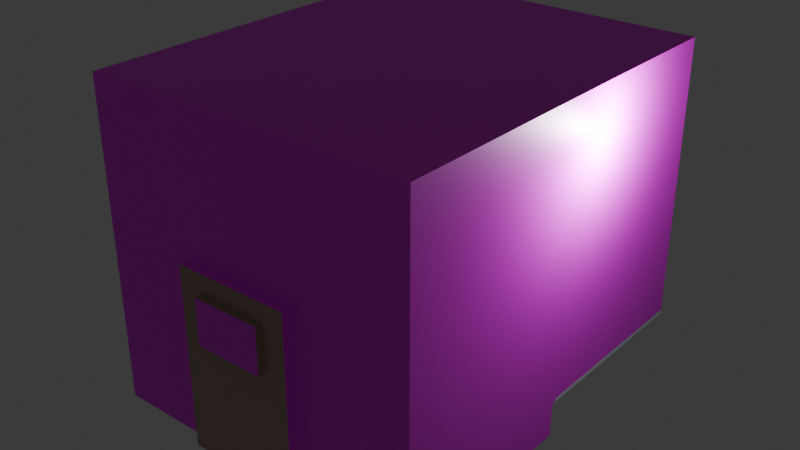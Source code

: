 # Source: bed.blend  (saved by Blender 4.0.36; exported with 4.5.12 LTS)
import bpy
from mathutils import Matrix  # noqa: F401  (used for matrix-valued properties, if any)

bpy.ops.wm.read_factory_settings(use_empty=True)
scene = bpy.context.scene
scene.name = 'Scene'

# ---- collections
col_collection = bpy.data.collections.new('Collection'); scene.collection.children.link(col_collection)

# ---- images (referenced by path relative to the original .blend; pixels are not part of the script)
import os
ASSET_DIR = os.environ.get("B2B_ASSET_DIR", "")  # directory of the original .blend (textures are referenced by path, not embedded)
HERE = os.path.dirname(os.path.abspath(__file__))  # packed textures are extracted next to this script under _unpacked/

def load_image(name, relpath, width, height, colorspace="sRGB"):
    """Load a texture the original file referenced (path relative to the .blend, or extracted next to this script)."""
    p = next((c for c in (os.path.join(HERE, relpath), os.path.join(ASSET_DIR, relpath)) if relpath and os.path.exists(c)), "")
    if p:
        img = bpy.data.images.load(p, check_existing=True)
        img.name = name
    else:  # same state as the original file: an image datablock whose file is absent (Cycles renders it pink)
        img = bpy.data.images.new(name, width, height)
        img.source = "FILE"
        img.filepath = "//" + (relpath or name)
    img.colorspace_settings.name = colorspace
    return img
img_tile_jpg = load_image('tile.jpg', 'tile.jpg', 1024, 1024, 'sRGB')
img_bed2inf_png = load_image('bed2inf.png', 'bed2inf.png', 1024, 1024, 'sRGB')
img_msu_jpg = load_image('msu.jpg', 'msu.jpg', 1024, 1024, 'sRGB')
img_wall_jpg = load_image('wall.jpg', 'wall.jpg', 1024, 1024, 'sRGB')

# ---- materials (node trees are filled in below, after node groups)
mat_material_002 = bpy.data.materials.new('Material.002')
mat_material_002.use_transparent_shadow = False
mat_material_003 = bpy.data.materials.new('Material.003')
mat_material_003.use_transparent_shadow = False
mat_material_004 = bpy.data.materials.new('Material.004')
mat_material_004.use_transparent_shadow = False
mat_material_005 = bpy.data.materials.new('Material.005')
mat_material_005.use_transparent_shadow = False
mat_material_006 = bpy.data.materials.new('Material.006')
mat_material_006.use_transparent_shadow = False
mat_material_007 = bpy.data.materials.new('Material.007')
mat_material_007.use_transparent_shadow = False
mat_material_008 = bpy.data.materials.new('Material.008')
mat_material_008.use_transparent_shadow = False
mat_material_009 = bpy.data.materials.new('Material.009')
mat_material_009.use_transparent_shadow = False
mat_material_010 = bpy.data.materials.new('Material.010')
mat_material_010.use_transparent_shadow = False
mat_material_011 = bpy.data.materials.new('Material.011')
mat_material_011.use_transparent_shadow = False
mat_material_012 = bpy.data.materials.new('Material.012')
mat_material_012.use_transparent_shadow = False
mat_material_013 = bpy.data.materials.new('Material.013')
mat_material_013.use_transparent_shadow = False
mat_material_014 = bpy.data.materials.new('Material.014')
mat_material_014.use_transparent_shadow = False
mat_material_015 = bpy.data.materials.new('Material.015')
mat_material_015.use_transparent_shadow = False
mat_material_001 = bpy.data.materials.new('Material.001')
mat_material_001.use_transparent_shadow = False

# ---- node groups
ng_auto_smooth = bpy.data.node_groups.new('Auto Smooth', 'GeometryNodeTree')
_s = ng_auto_smooth.interface.new_socket(name='Geometry', in_out='OUTPUT', socket_type='NodeSocketGeometry')
_s = ng_auto_smooth.interface.new_socket(name='Geometry', in_out='INPUT', socket_type='NodeSocketGeometry')
_s = ng_auto_smooth.interface.new_socket(name='Angle', in_out='INPUT', socket_type='NodeSocketFloat')
_s.subtype = 'ANGLE'
_s.min_value = 0.0
_s.max_value = 3.142
ng_auto_smooth.is_modifier = True
_N = ng_auto_smooth.nodes; _L = ng_auto_smooth.links
n0 = _N.new('NodeGroupOutput'); n0.name = 'Group Output'; n0.location = (480, -100)
n1 = _N.new('NodeGroupInput'); n1.name = 'Group Input'; n1.location = (-420, -300)
n2 = _N.new('NodeGroupInput'); n2.name = 'Group Input.001'; n2.location = (-60, -100)
n3 = _N.new('GeometryNodeSetShadeSmooth'); n3.name = 'Set Shade Smooth'; n3.location = (120, -100)
n3.domain = 'EDGE'
n4 = _N.new('GeometryNodeSetShadeSmooth'); n4.name = 'Set Shade Smooth.001'; n4.location = (300, -100)
n5 = _N.new('GeometryNodeInputMeshEdgeAngle'); n5.name = 'Edge Angle'; n5.location = (-420, -220)
n6 = _N.new('GeometryNodeInputEdgeSmooth'); n6.name = 'Is Edge Smooth'; n6.location = (-60, -160)
n7 = _N.new('GeometryNodeInputShadeSmooth'); n7.name = 'Is Face Smooth'; n7.location = (-240, -340)
n8 = _N.new('FunctionNodeBooleanMath'); n8.name = 'Boolean Math'; n8.location = (-60, -220)
n9 = _N.new('FunctionNodeCompare'); n9.name = 'Compare'; n9.location = (-240, -180)
n9.operation = 'LESS_EQUAL'
_L.new(n5.outputs[0], n9.inputs[0])
_L.new(n4.outputs[0], n0.inputs[0])
_L.new(n1.outputs[1], n9.inputs[1])
_L.new(n9.outputs[0], n8.inputs[0])
_L.new(n7.outputs[0], n8.inputs[1])
_L.new(n2.outputs[0], n3.inputs[0])
_L.new(n6.outputs[0], n3.inputs[1])
_L.new(n3.outputs[0], n4.inputs[0])
_L.new(n8.outputs[0], n3.inputs[2])
n0.is_active_output = True

# ---- material node trees
mat_material_002.use_nodes = True; mat_material_002.node_tree.nodes.clear()
_N = mat_material_002.node_tree.nodes; _L = mat_material_002.node_tree.links
n0 = _N.new('ShaderNodeBsdfPrincipled'); n0.name = 'Principled BSDF'; n0.location = (10, 300)
n0.inputs[0].default_value = (0.6855, 0.7264, 0.8002, 1.0)
n0.inputs[3].default_value = 1.45
n1 = _N.new('ShaderNodeOutputMaterial'); n1.name = 'Material Output'; n1.location = (300, 300)
_L.new(n0.outputs[0], n1.inputs[0])
n1.is_active_output = True
mat_material_003.use_nodes = True; mat_material_003.node_tree.nodes.clear()
_N = mat_material_003.node_tree.nodes; _L = mat_material_003.node_tree.links
n0 = _N.new('ShaderNodeBsdfPrincipled'); n0.name = 'Principled BSDF'; n0.location = (10, 300)
n0.inputs[0].default_value = (0.2762, 0.8001, 0.4242, 1.0)
n0.inputs[3].default_value = 1.45
n1 = _N.new('ShaderNodeOutputMaterial'); n1.name = 'Material Output'; n1.location = (300, 300)
_L.new(n0.outputs[0], n1.inputs[0])
n1.is_active_output = True
mat_material_004.use_nodes = True; mat_material_004.node_tree.nodes.clear()
_N = mat_material_004.node_tree.nodes; _L = mat_material_004.node_tree.links
n0 = _N.new('ShaderNodeBsdfPrincipled'); n0.name = 'Principled BSDF'; n0.location = (10, 300)
n0.inputs[0].default_value = (1.0, 1.0, 1.0, 1.0)
n0.inputs[3].default_value = 1.45
n1 = _N.new('ShaderNodeOutputMaterial'); n1.name = 'Material Output'; n1.location = (300, 300)
_L.new(n0.outputs[0], n1.inputs[0])
n1.is_active_output = True
mat_material_005.use_nodes = True; mat_material_005.node_tree.nodes.clear()
_N = mat_material_005.node_tree.nodes; _L = mat_material_005.node_tree.links
n0 = _N.new('ShaderNodeBsdfPrincipled'); n0.name = 'Principled BSDF'; n0.location = (10, 300)
n0.inputs[3].default_value = 1.45
n1 = _N.new('ShaderNodeOutputMaterial'); n1.name = 'Material Output'; n1.location = (300, 300)
n2 = _N.new('ShaderNodeTexImage'); n2.name = 'Image Texture'; n2.location = (-190, 280)
n2.image = img_tile_jpg
_L.new(n0.outputs[0], n1.inputs[0])
_L.new(n2.outputs[0], n0.inputs[0])
n1.is_active_output = True
mat_material_006.use_nodes = True; mat_material_006.node_tree.nodes.clear()
_N = mat_material_006.node_tree.nodes; _L = mat_material_006.node_tree.links
n0 = _N.new('ShaderNodeBsdfPrincipled'); n0.name = 'Principled BSDF'; n0.location = (10, 300)
n0.inputs[0].default_value = (0.4944, 0.3576, 0.272, 1.0)
n0.inputs[3].default_value = 1.45
n1 = _N.new('ShaderNodeOutputMaterial'); n1.name = 'Material Output'; n1.location = (300, 300)
_L.new(n0.outputs[0], n1.inputs[0])
n1.is_active_output = True
mat_material_007.use_nodes = True; mat_material_007.node_tree.nodes.clear()
_N = mat_material_007.node_tree.nodes; _L = mat_material_007.node_tree.links
n0 = _N.new('ShaderNodeBsdfPrincipled'); n0.name = 'Principled BSDF'; n0.location = (10, 300)
n0.inputs[3].default_value = 1.45
n1 = _N.new('ShaderNodeOutputMaterial'); n1.name = 'Material Output'; n1.location = (300, 300)
n2 = _N.new('ShaderNodeTexImage'); n2.name = 'Image Texture'; n2.location = (-280, 280)
n2.image = img_bed2inf_png
_L.new(n0.outputs[0], n1.inputs[0])
_L.new(n2.outputs[0], n0.inputs[0])
n1.is_active_output = True
mat_material_008.use_nodes = True; mat_material_008.node_tree.nodes.clear()
_N = mat_material_008.node_tree.nodes; _L = mat_material_008.node_tree.links
n0 = _N.new('ShaderNodeBsdfPrincipled'); n0.name = 'Principled BSDF'; n0.location = (10, 300)
n0.inputs[0].default_value = (0.07145, 0.583, 0.8003, 1.0)
n0.inputs[3].default_value = 1.45
n1 = _N.new('ShaderNodeOutputMaterial'); n1.name = 'Material Output'; n1.location = (300, 300)
_L.new(n0.outputs[0], n1.inputs[0])
n1.is_active_output = True
mat_material_009.use_nodes = True; mat_material_009.node_tree.nodes.clear()
_N = mat_material_009.node_tree.nodes; _L = mat_material_009.node_tree.links
n0 = _N.new('ShaderNodeBsdfPrincipled'); n0.name = 'Principled BSDF'; n0.location = (10, 300)
n0.inputs[0].default_value = (0.02402, 0.08331, 0.1422, 1.0)
n0.inputs[3].default_value = 1.45
n1 = _N.new('ShaderNodeOutputMaterial'); n1.name = 'Material Output'; n1.location = (300, 300)
_L.new(n0.outputs[0], n1.inputs[0])
n1.is_active_output = True
mat_material_010.use_nodes = True; mat_material_010.node_tree.nodes.clear()
_N = mat_material_010.node_tree.nodes; _L = mat_material_010.node_tree.links
n0 = _N.new('ShaderNodeBsdfPrincipled'); n0.name = 'Principled BSDF'; n0.location = (10, 300)
n0.inputs[0].default_value = (0.1588, 0.06727, 0.0, 1.0)
n0.inputs[3].default_value = 1.45
n1 = _N.new('ShaderNodeOutputMaterial'); n1.name = 'Material Output'; n1.location = (300, 300)
_L.new(n0.outputs[0], n1.inputs[0])
n1.is_active_output = True
mat_material_011.use_nodes = True; mat_material_011.node_tree.nodes.clear()
_N = mat_material_011.node_tree.nodes; _L = mat_material_011.node_tree.links
n0 = _N.new('ShaderNodeBsdfPrincipled'); n0.name = 'Principled BSDF'; n0.location = (10, 300)
n0.inputs[0].default_value = (0.188, 0.8003, 0.1312, 1.0)
n0.inputs[3].default_value = 1.45
n1 = _N.new('ShaderNodeOutputMaterial'); n1.name = 'Material Output'; n1.location = (300, 300)
_L.new(n0.outputs[0], n1.inputs[0])
n1.is_active_output = True
mat_material_012.use_nodes = True; mat_material_012.node_tree.nodes.clear()
_N = mat_material_012.node_tree.nodes; _L = mat_material_012.node_tree.links
n0 = _N.new('ShaderNodeBsdfPrincipled'); n0.name = 'Principled BSDF'; n0.location = (10, 300)
n0.inputs[0].default_value = (1.0, 1.0, 1.0, 1.0)
n0.inputs[3].default_value = 1.45
n1 = _N.new('ShaderNodeOutputMaterial'); n1.name = 'Material Output'; n1.location = (300, 300)
_L.new(n0.outputs[0], n1.inputs[0])
n1.is_active_output = True
mat_material_013.use_nodes = True; mat_material_013.node_tree.nodes.clear()
_N = mat_material_013.node_tree.nodes; _L = mat_material_013.node_tree.links
n0 = _N.new('ShaderNodeBsdfPrincipled'); n0.name = 'Principled BSDF'; n0.location = (10, 300)
n0.inputs[0].default_value = (0.063, 0.063, 0.063, 1.0)
n0.inputs[3].default_value = 1.45
n1 = _N.new('ShaderNodeOutputMaterial'); n1.name = 'Material Output'; n1.location = (300, 300)
_L.new(n0.outputs[0], n1.inputs[0])
n1.is_active_output = True
mat_material_014.use_nodes = True; mat_material_014.node_tree.nodes.clear()
_N = mat_material_014.node_tree.nodes; _L = mat_material_014.node_tree.links
n0 = _N.new('ShaderNodeBsdfPrincipled'); n0.name = 'Principled BSDF'; n0.location = (10, 300)
n0.inputs[0].default_value = (0.2585, 0.2585, 0.2585, 1.0)
n0.inputs[3].default_value = 1.45
n1 = _N.new('ShaderNodeOutputMaterial'); n1.name = 'Material Output'; n1.location = (300, 300)
_L.new(n0.outputs[0], n1.inputs[0])
n1.is_active_output = True
mat_material_015.use_nodes = True; mat_material_015.node_tree.nodes.clear()
_N = mat_material_015.node_tree.nodes; _L = mat_material_015.node_tree.links
n0 = _N.new('ShaderNodeBsdfPrincipled'); n0.name = 'Principled BSDF'; n0.location = (10, 300)
n0.inputs[3].default_value = 1.45
n1 = _N.new('ShaderNodeOutputMaterial'); n1.name = 'Material Output'; n1.location = (300, 300)
n2 = _N.new('ShaderNodeTexImage'); n2.name = 'Image Texture'; n2.location = (-280, 280)
n2.image = img_msu_jpg
_L.new(n0.outputs[0], n1.inputs[0])
_L.new(n2.outputs[0], n0.inputs[0])
n1.is_active_output = True
mat_material_001.use_nodes = True; mat_material_001.node_tree.nodes.clear()
_N = mat_material_001.node_tree.nodes; _L = mat_material_001.node_tree.links
n0 = _N.new('ShaderNodeBsdfPrincipled'); n0.name = 'Principled BSDF'; n0.location = (10, 300)
n0.inputs[3].default_value = 1.45
n1 = _N.new('ShaderNodeOutputMaterial'); n1.name = 'Material Output'; n1.location = (300, 300)
n2 = _N.new('ShaderNodeTexImage'); n2.name = 'Image Texture'; n2.location = (-280, 280)
n2.image = img_wall_jpg
_L.new(n0.outputs[0], n1.inputs[0])
_L.new(n2.outputs[0], n0.inputs[0])
n1.is_active_output = True

# ---- world
world_world = bpy.data.worlds.new('World'); scene.world = world_world
world_world.use_nodes = True; world_world.node_tree.nodes.clear()
_N = world_world.node_tree.nodes; _L = world_world.node_tree.links
n0 = _N.new('ShaderNodeOutputWorld'); n0.name = 'World Output'; n0.location = (300, 300)
n1 = _N.new('ShaderNodeBackground'); n1.name = 'Background'; n1.location = (10, 300)
n1.inputs[0].default_value = (0.05088, 0.05088, 0.05088, 1.0)
_L.new(n1.outputs[0], n0.inputs[0])
n0.is_active_output = True
world_world.color = (0.05088, 0.05088, 0.05088)
world_world.use_sun_shadow = False
world_world.sun_shadow_jitter_overblur = 0.0

# ---- lights
light_light = bpy.data.lights.new('Light', 'POINT')
light_light.transmission_factor = 0.0
light_light.use_soft_falloff = False
light_light.energy = 1000.0
light_light.shadow_soft_size = 0.1
light_light.shadow_maximum_resolution = 0.006
light_light.use_absolute_resolution = True

# ---- meshes
me_plane_001 = bpy.data.meshes.new('Plane.001')
me_plane_001.from_pydata([(-3.139, 3.619, -3.663), (-3.139, 3.619, 3.337), (-3.139, -3.619, -3.663), (2.943, 3.619, 3.337), (2.943, -3.619, -3.663), (0.8467, 3.619, -3.663), (0.8467, 3.619, 3.337), (0.8467, -3.619, -3.663), (-3.139, -3.619, 3.337), (0.8467, -3.619, 3.337), (2.943, -3.619, 3.337), (-3.139, 3.619, 0.3267), (2.943, 3.619, 0.3267), (0.8467, 3.619, 0.3267), (2.943, -3.619, 0.3267), (0.8467, -3.619, 0.3267), (-3.139, -3.619, 0.3267), (-1.272, 3.619, -3.663), (-1.272, 3.619, 3.337), (-1.272, -3.619, -3.663), (-1.272, -3.619, 3.337), (-1.272, -3.619, 0.3267), (0.03774, 3.619, 0.3267), (-3.139, -9.537e-07, -3.663), (2.943, -9.537e-07, -3.663), (0.8467, -9.537e-07, -3.663), (-3.139, -9.537e-07, 3.337), (2.943, -9.537e-07, 3.337), (2.943, -9.537e-07, 0.3267), (-3.139, -0.2962, 0.6563), (-1.272, -9.537e-07, -3.663), (2.943, 0.3, -2.839), (2.943, -9.537e-07, -3.139), (2.943, -9.537e-07, -2.539), (2.943, 0.1946, -2.84), (2.943, 0.09034, -2.855), (2.943, 0.01583, -2.929), (2.943, 0.0007268, -3.033), (0.8467, 3.619, -3.139), (0.8467, 3.619, -2.539), (0.8474, 3.619, -3.033), (0.8625, 3.619, -2.929), (0.937, 3.619, -2.855), (1.041, 3.619, -2.84), (0.8467, -9.537e-07, -3.139), (0.8474, 0.0007268, -3.033), (0.8625, 0.01583, -2.929), (0.937, 0.09034, -2.855), (-3.139, 2.576, -3.663), (0.8467, 2.576, -3.663), (-3.139, 2.576, 3.337), (-1.272, 2.576, -3.663), (-3.139, 2.576, 0.3267), (0.937, 2.602, -2.855), (0.8625, 2.581, -2.929), (0.8474, 2.577, -3.033), (0.8467, 2.576, -3.139), (1.147, 3.619, -2.839), (2.943, 2.663, -2.839), (2.943, 3.619, -2.839), (2.943, 0.3, -2.924), (2.943, 0.1946, -2.925), (2.943, 0.09034, -2.94), (0.937, 3.619, -2.94), (1.041, 3.619, -2.925), (1.147, 3.619, -2.924), (1.041, 0.1946, -2.925), (1.147, 0.3, -2.924), (1.147, 2.663, -2.924), (1.041, 2.633, -2.925), (0.937, 0.09034, -2.94), (0.937, 2.602, -2.94), (2.943, 2.663, -2.924), (2.943, 3.619, -2.924), (2.806, 2.724, -2.924), (2.806, 3.498, -2.924), (1.192, 2.724, -2.924), (1.512, 2.724, -2.924), (1.33, 2.729, -2.924), (1.208, 2.805, -2.924), (1.192, 3.044, -2.924), (1.192, 3.498, -2.924), (1.192, 3.178, -2.924), (1.208, 3.417, -2.924), (1.33, 3.492, -2.924), (1.512, 3.498, -2.924), (2.806, 3.044, -2.924), (2.79, 2.805, -2.924), (2.667, 2.729, -2.924), (2.486, 2.724, -2.924), (2.486, 3.498, -2.924), (2.667, 3.492, -2.924), (2.759, 3.45, -2.924), (2.801, 3.359, -2.924), (2.806, 3.178, -2.924), (1.428, 2.767, -2.832), (1.344, 2.728, -2.878), (1.243, 2.773, -2.878), (1.285, 2.843, -2.832), (1.197, 2.876, -2.878), (1.344, 3.493, -2.878), (1.428, 3.454, -2.832), (1.243, 3.449, -2.878), (1.2, 3.354, -2.878), (1.292, 3.385, -2.832), (2.655, 2.729, -2.878), (2.755, 2.773, -2.878), (2.655, 3.493, -2.878), (2.755, 3.449, -2.878), (2.798, 3.354, -2.878), (2.8, 2.876, -2.878), (2.568, 2.767, -2.832), (2.706, 2.837, -2.832), (2.568, 3.455, -2.832), (2.713, 3.379, -2.832), (-1.894, 3.619, -3.663), (-2.517, 3.619, -3.663), (-1.894, 3.619, 3.337), (-2.517, 3.619, 3.337), (-1.894, -3.619, -3.663), (-2.517, -3.619, -3.663), (-1.894, -3.619, 3.337), (-2.517, -3.619, 3.337), (-0.5806, 3.619, 0.2679), (-2.547, 3.619, 0.2679), (-2.517, -3.619, 0.3267), (-1.894, -3.619, 0.3267), (-1.894, -9.537e-07, -3.663), (-2.517, -9.537e-07, -3.663), (-1.615, 2.723, -3.663), (-2.796, 2.723, -3.663), (-3.139, 1.962, 0.6563), (0.937, 1.715, -2.855), (0.8625, 1.674, -2.929), (0.8474, 1.666, -3.033), (0.8467, 1.666, -3.139), (-3.139, 1.666, -3.663), (0.8467, 1.666, -3.663), (-3.139, 1.666, 3.337), (-1.272, 1.666, -3.663), (2.943, 1.828, -2.839), (1.041, 1.771, -2.925), (0.937, 1.715, -2.94), (1.147, 1.828, -2.924), (2.943, 1.828, -2.924), (-2.796, 1.52, -3.663), (-1.615, 1.52, -3.663), (-2.067, 2.124, -2.117), (-2.209, 1.983, -2.117), (-2.344, 2.118, -2.117), (-2.202, 2.259, -2.117), (-2.202, 2.319, -2.439), (-1.615, 2.723, -2.941), (-1.969, 2.369, -2.44), (-1.822, 2.515, -2.451), (-1.689, 2.649, -2.513), (-1.626, 2.711, -2.646), (-1.615, 2.722, -2.793), (-2.796, 2.723, -2.941), (-2.403, 2.118, -2.439), (-2.796, 2.722, -2.793), (-2.784, 2.711, -2.646), (-2.722, 2.649, -2.513), (-2.589, 2.515, -2.451), (-2.442, 2.369, -2.44), (-2.796, 1.52, -2.941), (-2.209, 1.923, -2.439), (-2.796, 1.52, -2.793), (-2.784, 1.531, -2.646), (-2.722, 1.593, -2.513), (-2.589, 1.727, -2.451), (-2.442, 1.874, -2.44), (-2.008, 2.124, -2.439), (-1.615, 1.52, -2.941), (-1.969, 1.874, -2.44), (-1.822, 1.727, -2.451), (-1.689, 1.593, -2.513), (-1.626, 1.531, -2.646), (-1.615, 1.52, -2.793), (-2.202, 2.319, -2.117), (-2.008, 2.124, -2.117), (-2.403, 2.118, -2.117), (-2.209, 1.923, -2.117), (-2.157, 2.124, -2.183), (-2.209, 2.073, -2.183), (-2.254, 2.118, -2.183), (-2.202, 2.169, -2.183), (-2.202, 2.259, -2.183), (-2.067, 2.124, -2.183), (-2.344, 2.118, -2.183), (-2.209, 1.983, -2.183), (-2.152, 2.12, -1.946), (-2.24, 2.01, -1.822), (-2.254, 2.118, -1.785), (-2.202, 2.169, -1.862), (-3.139, 3.619, -1.527), (-3.139, -3.619, -1.527), (2.943, -3.619, -1.527), (0.8467, -3.619, -1.527), (0.03774, 3.619, -1.527), (-1.272, -3.619, -1.527), (-3.139, -0.2962, -1.857), (-3.139, 2.576, -1.527), (-2.547, 3.619, -1.455), (-0.5806, 3.619, -1.455), (-1.894, -3.619, -1.527), (-2.517, -3.619, -1.527), (-3.139, 1.962, -1.857), (-3.029, 1.851, 0.5453), (-3.029, -0.1853, 0.5453), (-3.029, -0.1853, -1.746), (-3.029, 1.851, -1.746), (-2.981, 1.962, 0.6563), (-2.981, -0.2962, 0.6563), (-2.981, -0.2962, -1.857), (-2.981, 1.962, -1.857), (0.4238, -3.828, -1.104), (0.4238, -3.828, -0.09619), (-0.849, -3.828, -0.09619), (-1.039, -3.828, -1.884), (-1.117, -3.828, -1.884), (-0.849, -3.828, -1.104), (-1.039, -3.828, -1.707), (0.8467, -3.828, 0.3267), (-1.272, -3.828, 0.3267), (-1.117, -3.828, -1.707), (0.4238, -3.945, -1.104), (0.4238, -3.945, -0.09619), (-0.849, -3.945, -0.09619), (-0.849, -3.945, -1.104), (0.8467, -3.828, -3.663), (-1.272, -3.828, -3.663), (0.8467, -3.828, -1.527), (-1.272, -3.828, -1.527), (-1.039, -3.742, -1.884), (-1.117, -3.742, -1.884), (-1.039, -3.742, -1.707), (-1.117, -3.742, -1.707), (-1.117, -3.708, -1.884), (-1.117, -3.708, -1.707), (-0.8791, -3.742, -1.884), (-0.8791, -3.742, -1.707), (-0.6496, 3.207, 0.1989), (-2.474, 3.207, 0.1949), (-2.547, 3.207, -1.455), (-0.5806, 3.207, -1.455), (-2.143, 3.619, -3.663), (-2.143, 3.619, 3.337), (-2.143, -3.619, -3.663), (-2.143, -3.619, 3.337), (-1.367, 3.619, 0.2679), (-2.143, -3.619, 0.3267), (-2.143, -9.537e-07, -3.663), (-2.087, 2.723, -3.663), (-2.087, 1.52, -3.663), (-2.283, 2.239, -2.117), (-2.088, 2.044, -2.117), (-2.087, 2.723, -2.941), (-2.087, 2.722, -2.793), (-2.09, 2.711, -2.646), (-2.102, 2.649, -2.513), (-2.129, 2.515, -2.451), (-2.158, 2.369, -2.44), (-2.283, 2.239, -2.439), (-2.087, 1.52, -2.941), (-2.087, 1.52, -2.793), (-2.09, 1.531, -2.646), (-2.102, 1.593, -2.513), (-2.129, 1.727, -2.451), (-2.158, 1.874, -2.44), (-2.088, 2.044, -2.439), (-2.259, 2.203, -2.117), (-2.124, 2.068, -2.117), (-2.259, 2.203, -2.183), (-2.124, 2.068, -2.183), (-2.223, 2.149, -2.183), (-2.178, 2.104, -2.183), (-2.223, 2.149, -1.831), (-2.187, 2.076, -1.897), (-2.143, -3.619, -1.527), (-1.367, 3.619, -1.455), (-1.44, 3.207, 0.1949), (-1.367, 3.207, -1.455), (2.943, -3.619, -0.7856), (0.8467, -3.619, -0.7856), (0.03774, 3.619, -0.7856), (-1.272, -3.619, -0.7856), (-3.139, -0.2962, -0.8516), (-3.139, 2.576, -0.7856), (-2.547, 3.619, -0.7658), (-0.5806, 3.619, -0.7658), (-1.894, -3.619, -0.7856), (-2.517, -3.619, -0.7856), (-3.139, 1.962, -0.8516), (-3.139, 3.619, -0.7856), (-3.139, -3.619, -0.7856), (-2.981, -0.2962, -0.8516), (-2.981, 1.962, -0.8516), (-3.029, -0.1853, -0.8294), (-3.029, 1.851, -0.8294), (0.8467, -3.828, -0.7856), (-1.272, -3.828, -0.7856), (0.4238, -3.828, -0.7011), (-0.849, -3.828, -0.7011), (0.4238, -3.945, -0.7011), (-0.849, -3.945, -0.7011), (-2.474, 3.207, -0.6928), (-0.6496, 3.207, -0.6968), (-1.44, 3.207, -0.6928), (-2.143, -3.619, -0.7856), (-1.298, 3.207, 0.1989), (-2.547, 3.207, 0.2679), (-2.547, 3.207, -0.7658), (-1.298, 3.207, -0.6968), (-0.5806, 3.207, -0.7658), (-0.5806, 3.207, 0.2679), (-1.367, 3.207, 0.2679), (-1.367, 3.207, -0.7658), (-0.6496, 3.256, -0.6968), (-0.6496, 3.256, 0.1989), (-1.298, 3.256, 0.1989), (-1.298, 3.256, -0.6968), (-1.44, 3.241, 0.1949), (-2.474, 3.241, 0.1949), (-2.474, 3.241, -0.6928), (-1.44, 3.241, -0.6928), (-1.236, 3.207, -1.455), (-1.105, 3.207, -1.455), (-0.9739, 3.207, -1.455), (-0.8428, 3.207, -1.455), (-0.7117, 3.207, -1.455), (-0.5806, 3.207, -1.34), (-0.5806, 3.207, -1.225), (-0.5806, 3.207, -1.11), (-0.5806, 3.207, -0.9956), (-0.5806, 3.207, -0.8807), (-1.367, 3.207, -1.34), (-1.367, 3.207, -1.225), (-1.367, 3.207, -1.11), (-1.367, 3.207, -0.9956), (-1.367, 3.207, -0.8807), (-1.236, 3.207, -0.7658), (-1.105, 3.207, -0.7658), (-0.9739, 3.207, -0.7658), (-0.8428, 3.207, -0.7658), (-0.7117, 3.207, -0.7658), (-1.236, 3.207, -0.8807), (-1.105, 3.207, -0.8807), (-0.9739, 3.207, -0.8807), (-0.8428, 3.207, -0.8807), (-0.7117, 3.207, -0.8807), (-1.236, 3.207, -0.9956), (-1.105, 3.207, -0.9956), (-0.9739, 3.207, -0.9956), (-0.8428, 3.207, -0.9956), (-0.7117, 3.207, -0.9956), (-1.236, 3.207, -1.11), (-1.155, 3.207, -1.066), (-0.9236, 3.207, -1.066), (-0.8428, 3.207, -1.11), (-0.7117, 3.207, -1.11), (-1.236, 3.207, -1.225), (-1.155, 3.207, -1.269), (-0.9236, 3.207, -1.269), (-0.8428, 3.207, -1.225), (-0.7117, 3.207, -1.225), (-1.236, 3.207, -1.34), (-1.105, 3.207, -1.34), (-0.9739, 3.207, -1.34), (-0.8428, 3.207, -1.34), (-0.7117, 3.207, -1.34), (-0.8428, 3.221, -0.8807), (-0.7117, 3.221, -0.8807), (-0.8428, 3.221, -0.9956), (-0.7117, 3.221, -0.9956), (-1.155, 3.185, -1.066), (-0.9236, 3.185, -1.066), (-1.155, 3.185, -1.269), (-0.9236, 3.185, -1.269), (-1.129, 3.207, -1.455), (-1.129, 3.207, -0.7658), (-1.129, 3.207, -0.8807), (-1.129, 3.207, -0.9956), (-1.17, 3.207, -1.074), (-1.17, 3.207, -1.261), (-1.129, 3.207, -1.34), (-0.5806, 3.207, -1.09), (-1.367, 3.207, -1.09), (-1.236, 3.207, -1.09), (-1.146, 3.207, -1.054), (-0.9327, 3.207, -1.054), (-0.8428, 3.207, -1.09), (-0.7117, 3.207, -1.09), (-1.162, 3.207, -1.06), (-0.5806, 3.207, -1.246), (-1.367, 3.207, -1.246), (-1.236, 3.207, -1.246), (-1.146, 3.207, -1.282), (-0.9327, 3.207, -1.282), (-0.8428, 3.207, -1.246), (-0.7117, 3.207, -1.246), (-1.162, 3.207, -1.276), (-0.9503, 3.207, -1.455), (-0.9503, 3.207, -0.7658), (-0.9503, 3.207, -0.8807), (-0.9503, 3.207, -0.9956), (-0.9091, 3.207, -1.074), (-0.9091, 3.207, -1.261), (-0.9503, 3.207, -1.34), (-0.9165, 3.207, -1.06), (-0.9165, 3.207, -1.276), (-1.105, 3.196, -0.9956), (-0.9739, 3.196, -0.9956), (-0.9091, 3.196, -1.074), (-0.8428, 3.196, -1.11), (-0.9091, 3.196, -1.261), (-0.8428, 3.196, -1.225), (-1.105, 3.196, -1.34), (-0.9739, 3.196, -1.34), (-1.146, 3.196, -1.054), (-0.9327, 3.196, -1.054), (-1.236, 3.196, -1.225), (-1.236, 3.196, -1.11), (-1.17, 3.196, -1.074), (-1.17, 3.196, -1.261), (-1.146, 3.196, -1.282), (-0.9327, 3.196, -1.282), (-1.105, 3.192, -0.8807), (-0.9739, 3.192, -0.8807), (-1.105, 3.207, -0.9956), (-0.9739, 3.207, -0.9956), (-0.5806, 3.207, -0.9829), (-1.367, 3.207, -0.9829), (-1.236, 3.207, -0.9829), (-1.105, 3.207, -0.9829), (-0.9739, 3.207, -0.9829), (-0.8428, 3.207, -0.9829), (-0.7117, 3.207, -0.9829), (-0.8428, 3.221, -0.9829), (-0.7117, 3.221, -0.9829), (-1.129, 3.207, -0.9829), (-0.9503, 3.207, -0.9829), (-1.105, 3.207, -0.9829), (-0.9739, 3.207, -0.9829)], [], [(17, 51, 49, 5), (31, 34, 33), (34, 35, 33), (35, 36, 33), (36, 37, 33), (37, 32, 33), (38, 40, 39), (40, 41, 39), (41, 42, 39), (42, 43, 39), (43, 57, 39), (81, 80, 82), (74, 94, 86), (75, 85, 90), (94, 110, 86), (76, 89, 77), (77, 78, 76), (78, 79, 76), (79, 80, 76), (82, 83, 81), (83, 84, 81), (84, 85, 81), (86, 87, 74), (9, 10, 14, 15), (87, 88, 74), (88, 89, 74), (90, 91, 75), (91, 92, 75), (92, 93, 75), (93, 94, 75), (98, 99, 97), (77, 96, 78), (99, 80, 79), (102, 83, 103), (106, 87, 110), (90, 107, 91), (112, 110, 114), (114, 109, 108), (114, 110, 109), (50, 52, 11, 1), (27, 28, 14, 10), (6, 13, 12, 3), (12, 13, 39, 57, 59), (18, 22, 13, 6), (122, 125, 16, 8), (206, 120, 2, 196), (13, 22, 285, 199, 17, 5, 38, 39), (202, 48, 0, 195), (283, 284, 15, 14), (204, 115, 17, 199), (198, 7, 230, 232), (9, 15, 21, 20), (117, 123, 22, 18), (115, 129, 51, 17), (127, 119, 19, 30), (196, 2, 23, 201), (30, 19, 7, 25), (25, 7, 4, 24), (3, 12, 28, 27), (8, 16, 29, 26), (44, 25, 24, 32), (135, 137, 25, 44), (41, 54, 53, 42), (59, 58, 140, 31, 33, 28, 12), (40, 55, 54, 41), (38, 56, 55, 40), (36, 35, 47, 46), (37, 36, 46, 45), (32, 37, 45, 44), (135, 44, 45, 134), (134, 45, 46, 133), (133, 46, 47, 132), (38, 5, 49, 56), (146, 127, 30, 139), (207, 136, 48, 202), (139, 30, 25, 137), (138, 131, 52, 50), (60, 61, 34, 31), (70, 47, 35, 62), (73, 59, 57, 65), (144, 140, 58, 72), (65, 57, 43, 64), (142, 132, 47, 70), (63, 42, 53, 71), (61, 62, 35, 34), (72, 58, 59, 73), (64, 43, 42, 63), (64, 69, 68, 65), (63, 71, 69, 64), (61, 60, 67, 66), (62, 61, 66, 70), (143, 67, 60, 144), (142, 70, 66, 141), (141, 66, 67, 143), (68, 76, 81, 65), (72, 73, 75, 74), (65, 81, 75, 73), (68, 72, 74, 76), (113, 107, 100, 101), (99, 82, 80), (114, 113, 101, 104, 98, 95, 111, 112), (96, 105, 111, 95), (81, 76, 80), (74, 75, 94), (75, 81, 85), (76, 74, 89), (100, 107, 90, 85), (98, 97, 96, 95), (104, 101, 100, 102), (99, 98, 104, 103), (104, 102, 103), (97, 79, 78, 96), (102, 100, 84, 83), (97, 99, 79), (85, 84, 100), (82, 99, 103, 83), (106, 105, 88, 87), (89, 88, 105), (108, 92, 91, 107), (110, 87, 86), (93, 92, 108, 109), (94, 93, 109, 110), (112, 111, 105, 106), (114, 108, 107, 113), (112, 106, 110), (89, 105, 96, 77), (136, 23, 128, 145), (254, 252, 127, 146), (23, 2, 120, 128), (252, 248, 119, 127), (0, 48, 130, 116), (246, 253, 129, 115), (1, 11, 124, 118), (247, 250, 123, 117), (195, 0, 116, 203), (280, 246, 115, 204), (200, 19, 119, 205), (279, 248, 120, 206), (20, 21, 126, 121), (249, 251, 125, 122), (130, 145, 165, 158), (48, 136, 145, 130), (69, 141, 143, 68), (71, 142, 141, 69), (68, 143, 144, 72), (71, 53, 132, 142), (60, 31, 140, 144), (14, 28, 33, 32, 24, 4, 197, 283), (51, 139, 137, 49), (201, 23, 136, 207), (129, 146, 139, 51), (54, 133, 132, 53), (55, 134, 133, 54), (56, 135, 134, 55), (56, 49, 137, 135), (146, 129, 152, 173), (172, 151, 179, 180), (272, 147, 188, 274), (254, 146, 173, 264), (257, 158, 160, 258), (258, 160, 161, 259), (259, 161, 162, 260), (260, 162, 163, 261), (261, 163, 164, 262), (262, 164, 159, 263), (166, 159, 164, 171), (171, 164, 163, 170), (170, 163, 162, 169), (169, 162, 161, 168), (168, 161, 160, 167), (167, 160, 158, 165), (173, 152, 157, 178), (178, 157, 156, 177), (177, 156, 155, 176), (176, 155, 154, 175), (175, 154, 153, 174), (174, 153, 151, 172), (264, 173, 178, 265), (265, 178, 177, 266), (266, 177, 176, 267), (267, 176, 175, 268), (268, 175, 174, 269), (269, 174, 172, 270), (253, 130, 158, 257), (159, 166, 182, 181), (263, 159, 181, 255), (270, 172, 180, 256), (150, 147, 180, 179), (271, 150, 179, 255), (272, 148, 182, 256), (148, 149, 181, 182), (147, 150, 187, 188), (149, 148, 190, 189), (271, 149, 189, 273), (186, 183, 188, 187), (275, 186, 187, 273), (276, 184, 190, 274), (184, 185, 189, 190), (276, 183, 191, 278), (277, 278, 191, 194), (183, 186, 194, 191), (185, 184, 192, 193), (275, 185, 193, 277), (293, 131, 212, 297), (309, 279, 206, 292), (286, 200, 205, 291), (250, 124, 311, 316), (294, 195, 203, 289), (293, 207, 202, 288), (295, 196, 201, 287), (19, 200, 233, 231), (290, 204, 199, 285), (4, 7, 198, 197), (288, 202, 195, 294), (292, 206, 196, 295), (131, 138, 26, 29), (298, 210, 211, 299), (287, 201, 214, 296), (201, 207, 215, 214), (131, 29, 213, 212), (209, 208, 212, 213), (298, 209, 213, 296), (299, 211, 215, 297), (211, 210, 214, 215), (220, 225, 237, 235), (216, 221, 229, 226), (21, 15, 223, 224), (284, 198, 232, 300), (7, 19, 231, 230), (286, 21, 224, 301), (302, 217, 223, 300), (217, 218, 224, 223), (303, 221, 233, 301), (221, 216, 232, 233), (304, 226, 229, 305), (218, 217, 227, 228), (303, 218, 228, 305), (302, 216, 226, 304), (220, 219, 230, 231), (219, 222, 232, 230), (225, 220, 231, 233), (222, 225, 233, 232), (234, 235, 238), (219, 220, 235, 234), (225, 222, 236, 237), (222, 219, 234, 236), (237, 236, 239), (238, 239, 241, 240), (235, 237, 239, 238), (239, 236, 241), (236, 234, 240, 241), (234, 238, 240), (249, 247, 117, 18, 6, 3, 27, 10, 9, 20, 121), (370, 330, 245, 331), (280, 204, 245, 330, 329, 402, 328, 327, 379, 326, 282), (290, 123, 315, 314), (289, 203, 244, 312), (203, 280, 282, 244), (312, 244, 282, 336, 395, 337, 338, 387, 339, 432, 340, 317), (1, 118, 247, 249, 122, 8, 26, 138, 50), (123, 250, 316, 315), (291, 205, 279, 309), (186, 275, 277, 194), (193, 192, 278, 277), (184, 276, 278, 192), (183, 276, 274, 188), (185, 275, 273, 189), (150, 271, 273, 187), (147, 272, 256, 180), (149, 271, 255, 181), (166, 270, 256, 182), (151, 263, 255, 179), (129, 253, 257, 152), (171, 269, 270, 166), (170, 268, 269, 171), (169, 267, 268, 170), (168, 266, 267, 169), (167, 265, 266, 168), (165, 264, 265, 167), (153, 262, 263, 151), (154, 261, 262, 153), (155, 260, 261, 154), (156, 259, 260, 155), (157, 258, 259, 156), (152, 257, 258, 157), (145, 254, 264, 165), (148, 272, 274, 190), (121, 126, 251, 249), (205, 119, 248, 279), (203, 116, 246, 280), (118, 124, 250, 247), (116, 130, 253, 246), (128, 120, 248, 252), (145, 128, 252, 254), (126, 291, 309, 251), (306, 308, 325, 324), (124, 289, 312, 311), (204, 290, 314, 335, 431, 334, 386, 333, 332, 394, 331, 245), (310, 313, 321, 320), (217, 302, 304, 227), (221, 303, 305, 229), (227, 304, 305, 228), (218, 303, 301, 224), (216, 302, 300, 232), (200, 286, 301, 233), (15, 284, 300, 223), (208, 299, 297, 212), (210, 298, 296, 214), (29, 287, 296, 213), (209, 298, 299, 208), (125, 292, 295, 16), (52, 288, 294, 11), (123, 290, 285, 22), (16, 295, 287, 29), (131, 293, 288, 52), (11, 294, 289, 124), (21, 286, 291, 126), (251, 309, 292, 125), (207, 293, 297, 215), (197, 198, 284, 283), (243, 281, 316, 311), (306, 243, 311, 312), (281, 308, 317, 316), (308, 306, 312, 317), (242, 307, 314, 315), (310, 242, 315, 316), (313, 310, 316, 317), (307, 313, 317, 341, 380, 342, 343, 403, 344, 345, 314), (320, 321, 318, 319), (307, 242, 319, 318), (313, 307, 318, 321), (242, 310, 320, 319), (323, 324, 325, 322), (243, 306, 324, 323), (308, 281, 322, 325), (281, 243, 323, 322), (345, 350, 335, 314), (437, 355, 334, 431), (392, 360, 333, 386), (360, 365, 332, 333), (400, 370, 331, 394), (317, 340, 346, 341), (380, 381, 347, 342), (342, 347, 348, 343), (403, 404, 349, 344), (344, 349, 350, 345), (432, 339, 351, 433), (440, 382, 352, 434), (435, 348, 428, 443), (441, 405, 354, 436), (354, 355, 374, 373), (387, 338, 356, 388), (393, 383, 357, 389), (389, 357, 358, 390), (409, 406, 359, 391), (391, 359, 360, 392), (338, 337, 361, 356), (383, 384, 362, 357), (358, 357, 375, 376), (384, 383, 423, 424), (359, 364, 365, 360), (395, 336, 366, 396), (401, 385, 367, 397), (397, 367, 417, 425), (410, 408, 369, 399), (399, 369, 370, 400), (336, 282, 326, 366), (385, 379, 327, 367), (367, 327, 328, 368), (408, 402, 329, 369), (369, 329, 330, 370), (438, 373, 374, 439), (350, 349, 371, 372), (436, 354, 373, 438), (437, 350, 372, 439), (375, 377, 378, 376), (357, 362, 377, 375), (363, 358, 376, 378), (362, 363, 378, 377), (366, 326, 379, 385), (396, 366, 385, 401), (353, 352, 411, 412), (388, 356, 383, 393), (433, 351, 382, 440), (341, 346, 381, 380), (351, 388, 393, 382), (354, 391, 392, 355), (405, 409, 391, 354), (359, 406, 413, 414), (382, 393, 389, 352), (339, 387, 388, 351), (355, 392, 386, 334), (361, 396, 401, 384), (364, 399, 400, 365), (407, 410, 399, 364), (362, 397, 398, 363), (384, 401, 397, 362), (337, 395, 396, 361), (365, 400, 394, 332), (363, 398, 410, 407), (353, 390, 409, 405), (368, 328, 402, 408), (398, 368, 408, 410), (358, 363, 407, 406), (390, 358, 406, 409), (435, 353, 405, 441), (343, 348, 404, 403), (413, 415, 416, 414), (425, 417, 418, 426), (422, 421, 424, 423), (411, 419, 420, 412), (364, 359, 414, 416), (389, 390, 420, 419), (398, 397, 425, 426), (352, 389, 419, 411), (368, 398, 426, 418), (367, 368, 418, 417), (390, 353, 412, 420), (383, 356, 422, 423), (406, 407, 415, 413), (361, 384, 424, 421), (407, 364, 416, 415), (356, 361, 421, 422), (442, 429, 430, 443), (352, 353, 430, 429), (348, 347, 427, 428), (434, 352, 429, 442), (347, 434, 442, 427), (427, 442, 443, 428), (348, 435, 441, 404), (346, 433, 440, 381), (355, 437, 439, 374), (349, 436, 438, 371), (371, 438, 439, 372), (404, 441, 436, 349), (353, 435, 443, 430), (381, 440, 434, 347), (340, 432, 433, 346), (350, 437, 431, 335)])
me_plane_001.polygons.foreach_set('use_smooth', [True] * 439)
me_plane_001.polygons.foreach_set('material_index', [3, 14, 14, 14, 14, 14, 14, 14, 14, 14, 14, 0, 0, 0, 2, 0, 1, 1, 1, 1, 1, 1, 1, 14, 1, 1, 1, 1, 1, 1, 2, 2, 2, 2, 2, 2, 2, 2, 2, 14, 14, 14, 14, 14, 14, 14, 14, 14, 14, 14, 14, 14, 14, 3, 3, 14, 3, 3, 14, 14, 0, 0, 0, 14, 0, 0, 0, 0, 0, 0, 0, 0, 0, 3, 14, 3, 14, 0, 0, 0, 0, 0, 0, 0, 0, 0, 0, 1, 1, 1, 1, 1, 1, 1, 1, 1, 1, 1, 2, 2, 2, 2, 0, 0, 0, 0, 2, 2, 2, 2, 2, 2, 2, 2, 2, 2, 2, 2, 2, 2, 2, 2, 2, 2, 2, 2, 3, 3, 3, 3, 3, 3, 14, 14, 14, 14, 14, 14, 14, 14, 6, 3, 1, 1, 1, 0, 0, 14, 3, 14, 3, 0, 0, 0, 0, 6, 7, 7, 6, 6, 6, 6, 6, 6, 6, 6, 6, 6, 6, 6, 6, 6, 6, 6, 6, 6, 6, 6, 6, 6, 6, 6, 6, 6, 7, 7, 7, 7, 7, 7, 7, 7, 7, 7, 8, 8, 8, 8, 9, 9, 9, 9, 9, 4, 14, 14, 10, 14, 14, 14, 14, 14, 14, 14, 14, 14, 13, 4, 4, 4, 4, 4, 4, 4, 0, 4, 14, 14, 3, 14, 4, 4, 4, 4, 5, 4, 4, 4, 4, 4, 4, 4, 0, 0, 0, 0, 0, 0, 0, 0, 0, 0, 14, 10, 10, 10, 10, 10, 10, 14, 10, 14, 9, 9, 9, 8, 8, 7, 7, 7, 7, 7, 6, 6, 6, 6, 6, 6, 6, 6, 6, 6, 6, 6, 6, 6, 7, 14, 14, 14, 14, 3, 3, 3, 14, 10, 10, 10, 10, 4, 4, 5, 4, 4, 14, 14, 4, 4, 4, 13, 14, 14, 14, 14, 14, 14, 14, 14, 4, 14, 10, 10, 10, 10, 10, 10, 10, 10, 11, 10, 10, 10, 11, 10, 10, 10, 10, 10, 10, 10, 10, 10, 10, 10, 10, 10, 10, 10, 10, 10, 10, 10, 10, 10, 10, 10, 10, 10, 10, 10, 10, 10, 10, 10, 10, 10, 10, 10, 10, 10, 10, 12, 10, 10, 10, 11, 10, 10, 10, 10, 10, 10, 10, 10, 10, 10, 10, 10, 10, 10, 10, 10, 10, 10, 10, 10, 10, 10, 10, 10, 10, 10, 10, 10, 10, 10, 10, 12, 12, 12, 12, 10, 10, 10, 10, 10, 10, 10, 10, 10, 10, 10, 10, 10, 10, 10, 10, 10, 12, 10, 10, 10, 10, 12, 10, 10, 10, 10, 10])
_uv = me_plane_001.uv_layers.new(name='UVMap')
_uv.uv.foreach_set('vector', [0.3065, 1.314, 0.3065, 1.143, 0.6544, 1.143, 0.6544, 1.314, 0.9658, 2.235, 0.926, 2.246, 0.8259, 2.155, 0.926, 2.246, 0.8875, 2.262, 0.8259, 2.155, 0.8875, 2.262, 0.8662, 2.297, 0.8259, 2.155, 0.8662, 2.297, 0.8699, 2.336, 0.8259, 2.155, 0.8699, 2.336, 0.8785, 2.374, 0.8259, 2.155, 2.179, 0.6339, 2.143, 0.6335, 1.97, 0.6287, 2.143, 0.6335, 2.106, 0.6379, 1.97, 0.6287, 2.106, 0.6379, 2.078, 0.6643, 1.97, 0.6287, 2.078, 0.6643, 2.071, 0.7028, 1.97, 0.6287, 2.071, 0.7028, 2.068, 0.7415, 1.97, 0.6287, 0.3755, 0.9963, 0.3755, 0.9782, 0.3755, 0.9835, 0.4544, 0.9654, 0.4544, 0.9835, 0.4544, 0.9782, 0.4544, 0.9963, 0.3912, 0.9963, 0.4387, 0.9963, 0.4544, 0.9835, 0.4542, 0.9715, 0.4544, 0.9782, 0.3755, 0.9654, 0.4387, 0.9654, 0.3912, 0.9654, 0.3912, 0.9654, 0.3823, 0.9654, 0.3755, 0.9654, 0.3823, 0.9654, 0.3755, 0.9678, 0.3755, 0.9654, 0.377, 0.9654, 0.3755, 0.9654, 0.3755, 0.9654, 0.3755, 0.9835, 0.3755, 0.9929, 0.3755, 0.9963, 0.3755, 0.9929, 0.3755, 0.9961, 0.3755, 0.9963, 0.3755, 0.9961, 0.3756, 0.9964, 0.3755, 0.9963, 0.4544, 0.9782, 0.4544, 0.9689, 0.4544, 0.9654, -0.1195, 0.5737, -0.03206, 0.843, -0.3047, 1.269, -0.9968, 0.8813, 0.4544, 0.9689, 0.4544, 0.9657, 0.4544, 0.9654, 0.4544, 0.9657, 0.4543, 0.9654, 0.4544, 0.9654, 0.4387, 0.9963, 0.4476, 0.9963, 0.4544, 0.9963, 0.4476, 0.9963, 0.4521, 0.9963, 0.4544, 0.9963, 0.4521, 0.9963, 0.4541, 0.9963, 0.4544, 0.9963, 0.4541, 0.9963, 0.4544, 0.9963, 0.4544, 0.9963, 0.3782, 0.9691, 0.3757, 0.9715, 0.3762, 0.9657, 0.3912, 0.9654, 0.3828, 0.9655, 0.3823, 0.9654, 0.3757, 0.9715, 0.3755, 0.9782, 0.377, 0.9654, 0.3762, 0.9961, 0.3755, 0.9929, 0.3757, 0.9906, 0.4537, 0.9657, 0.4544, 0.9689, 0.4542, 0.9715, 0.4387, 0.9963, 0.4471, 0.9963, 0.4476, 0.9963, 0.4517, 0.9687, 0.4542, 0.9715, 0.4517, 0.9927, 0.4517, 0.9927, 0.4542, 0.9906, 0.4537, 0.9961, 0.4517, 0.9927, 0.4542, 0.9715, 0.4542, 0.9906, 0.634, 0.08564, 0.875, -0.2626, 1.028, -0.1158, 0.725, 0.09857, 0.4079, 0.8038, 0.5256, 1.336, -0.3047, 1.269, -0.03206, 0.843, 0.7758, 0.5194, 1.24, 0.5528, 1.105, 0.9601, 0.7771, 0.7019, 1.105, 0.9601, 1.24, 0.5528, 1.97, 0.6287, 2.068, 0.7415, 1.951, 1.453, 0.7551, 0.309, 1.244, 0.408, 1.24, 0.5528, 0.7758, 0.5194, -0.1037, 0.09417, -0.5696, -0.2576, -0.4284, -0.3481, -0.07227, 0.01916, -0.7748, -0.7641, -0.9863, -1.472, -0.7681, -1.537, -0.5835, -0.8222, 1.24, 0.5528, 1.244, 0.408, 1.471, 0.3933, 1.663, 0.3867, 2.234, -0.1918, 2.375, 0.5989, 2.179, 0.6339, 1.97, 0.6287, 1.148, -0.5982, 1.666, -1.153, 1.936, -0.8073, 1.348, -0.3889, -0.3894, 1.575, -1.143, 1.336, -0.9968, 0.8813, -0.3047, 1.269, 1.611, 0.2196, 2.166, -0.406, 2.234, -0.1918, 1.663, 0.3867, -1.221, 1.631, -1.392, 2.51, -1.478, 2.494, -1.306, 1.612, -0.1195, 0.5737, -0.9968, 0.8813, -0.869, -0.02266, -0.1567, 0.2627, 0.7469, 0.2333, 1.236, 0.2996, 1.244, 0.408, 0.7551, 0.309, 0.2043, 1.314, 0.2502, 1.167, 0.3065, 1.143, 0.3065, 1.314, 0.2043, 0.7196, 0.2043, 0.1253, 0.3065, 0.1253, 0.3065, 0.7196, -0.5835, -0.8222, -0.7681, -1.537, 0.666, -1.648, 0.4154, -1.041, 0.3065, 0.7196, 0.3065, 0.1253, 0.6544, 0.1253, 0.6544, 0.7196, 0.6544, 0.7196, 0.6544, 0.1253, 0.9987, 0.1253, 0.9987, 0.7196, 0.7771, 0.7019, 1.105, 0.9601, 0.5256, 1.336, 0.4079, 0.8038, -0.07227, 0.01916, -0.4284, -0.3481, 0.3282, -0.4015, 0.3319, 0.05397, 0.3564, 0.8552, 0.3564, 0.8552, 0.4588, 0.8552, 0.4588, 0.8552, 0.3564, 0.9219, 0.3564, 0.9219, 0.3564, 0.8552, 0.3564, 0.8552, 0.3564, 1.0, 0.3565, 0.9584, 0.3608, 0.9593, 0.3608, 1.0, 1.951, 1.453, 1.756, 1.766, 1.575, 2.021, 0.9658, 2.235, 0.8259, 2.155, 0.5256, 1.336, 1.105, 0.9601, 0.3564, 1.0, 0.3564, 0.9583, 0.3565, 0.9584, 0.3564, 1.0, 0.3564, 1.0, 0.3564, 0.9583, 0.3564, 0.9583, 0.3564, 1.0, 0.4588, 0.8552, 0.4588, 0.8589, 0.3608, 0.8589, 0.3568, 0.8556, 0.4588, 0.8552, 0.4588, 0.8552, 0.3568, 0.8556, 0.3564, 0.8553, 0.4588, 0.8552, 0.4588, 0.8552, 0.3564, 0.8553, 0.3564, 0.8552, 0.3564, 0.9219, 0.3564, 0.8552, 0.3564, 0.8553, 0.3564, 0.9219, 0.3564, 0.9219, 0.3564, 0.8553, 0.3568, 0.8556, 0.3566, 0.9221, 0.3566, 0.9221, 0.3568, 0.8556, 0.3608, 0.8589, 0.3608, 0.9238, 0.3564, 1.0, 0.3564, 1.0, 0.3564, 0.9583, 0.3564, 0.9583, 0.2502, 0.9692, 0.2043, 0.7196, 0.3065, 0.7196, 0.3065, 0.9932, 1.059, -0.7879, 1.353, -1.407, 1.666, -1.153, 1.148, -0.5982, 0.3065, 0.9932, 0.3065, 0.7196, 0.6544, 0.7196, 0.6544, 0.9932, 0.5294, 0.07041, 0.7538, -0.2717, 0.875, -0.2626, 0.634, 0.08564, 0.4588, 0.8672, 0.4588, 0.863, 0.4588, 0.863, 0.4588, 0.8672, 0.3608, 0.8589, 0.3608, 0.8589, 0.4588, 0.8589, 0.4588, 0.8589, 0.4588, 1.0, 0.4588, 1.0, 0.3711, 1.0, 0.3711, 1.0, 0.4588, 0.9284, 0.4588, 0.9284, 0.4588, 0.9618, 0.4588, 0.9618, 0.3711, 1.0, 0.3711, 1.0, 0.3659, 1.0, 0.3659, 1.0, 0.3608, 0.9238, 0.3608, 0.9238, 0.3608, 0.8589, 0.3608, 0.8589, 0.3608, 1.0, 0.3608, 1.0, 0.3608, 0.9593, 0.3608, 0.9593, 0.4588, 0.863, 0.4588, 0.8589, 0.4588, 0.8589, 0.4588, 0.863, 0.4588, 0.9618, 0.4588, 0.9618, 0.4588, 1.0, 0.4588, 1.0, 0.3659, 1.0, 0.3659, 1.0, 0.3608, 1.0, 0.3608, 1.0, 0.3659, 1.0, 0.3659, 0.9605, 0.3711, 0.9618, 0.3711, 1.0, 0.3608, 1.0, 0.3608, 0.9593, 0.3659, 0.9605, 0.3659, 1.0, 0.4588, 0.863, 0.4588, 0.8672, 0.3711, 0.8672, 0.3659, 0.863, 0.4588, 0.8589, 0.4588, 0.863, 0.3659, 0.863, 0.3608, 0.8589, 0.3711, 0.9284, 0.3711, 0.8672, 0.4588, 0.8672, 0.4588, 0.9284, 0.3608, 0.9238, 0.3608, 0.8589, 0.3659, 0.863, 0.3659, 0.9261, 0.3659, 0.9261, 0.3659, 0.863, 0.3711, 0.8672, 0.3711, 0.9284, 0.3711, 0.9618, 0.3755, 0.9654, 0.3755, 0.9963, 0.3711, 1.0, 0.4588, 0.9618, 0.4588, 1.0, 0.4544, 0.9963, 0.4544, 0.9654, 0.3711, 1.0, 0.3755, 0.9963, 0.4544, 0.9963, 0.4588, 1.0, 0.3711, 0.9618, 0.4588, 0.9618, 0.4544, 0.9654, 0.3755, 0.9654, 0.4445, 0.9954, 0.4471, 0.9963, 0.3828, 0.9963, 0.3853, 0.9954, 0.3757, 0.9715, 0.3755, 0.9835, 0.3755, 0.9782, 0.4517, 0.9927, 0.4445, 0.9954, 0.3853, 0.9954, 0.3782, 0.993, 0.3782, 0.9691, 0.3853, 0.9663, 0.4445, 0.9663, 0.4517, 0.9687, 0.3828, 0.9655, 0.4471, 0.9655, 0.4445, 0.9663, 0.3853, 0.9663, 0.3755, 0.9963, 0.3755, 0.9654, 0.3755, 0.9782, 0.4544, 0.9654, 0.4544, 0.9963, 0.4544, 0.9835, 0.4544, 0.9963, 0.3755, 0.9963, 0.3912, 0.9963, 0.3755, 0.9654, 0.4544, 0.9654, 0.4387, 0.9654, 0.3828, 0.9963, 0.4471, 0.9963, 0.4387, 0.9963, 0.3912, 0.9963, 0.3782, 0.9691, 0.3762, 0.9657, 0.3828, 0.9655, 0.3853, 0.9663, 0.3782, 0.993, 0.3853, 0.9954, 0.3828, 0.9963, 0.3762, 0.9961, 0.3757, 0.9715, 0.3782, 0.9691, 0.3782, 0.993, 0.3757, 0.9906, 0.3782, 0.993, 0.3762, 0.9961, 0.3757, 0.9906, 0.3762, 0.9657, 0.3755, 0.9678, 0.3823, 0.9654, 0.3828, 0.9655, 0.3762, 0.9961, 0.3828, 0.9963, 0.3823, 0.9963, 0.3755, 0.9929, 0.3762, 0.9657, 0.3757, 0.9715, 0.377, 0.9654, 0.3912, 0.9963, 0.3823, 0.9963, 0.3828, 0.9963, 0.3755, 0.9835, 0.3757, 0.9715, 0.3757, 0.9906, 0.3755, 0.9929, 0.4537, 0.9657, 0.4471, 0.9655, 0.4476, 0.9654, 0.4544, 0.9689, 0.4387, 0.9654, 0.4476, 0.9654, 0.4471, 0.9655, 0.4537, 0.9961, 0.4544, 0.9963, 0.4476, 0.9963, 0.4471, 0.9963, 0.4542, 0.9715, 0.4544, 0.9689, 0.4544, 0.9782, 0.4544, 0.9908, 0.4544, 0.9963, 0.4537, 0.9961, 0.4542, 0.9906, 0.4544, 0.9835, 0.4544, 0.9908, 0.4542, 0.9906, 0.4542, 0.9715, 0.4517, 0.9687, 0.4445, 0.9663, 0.4471, 0.9655, 0.4537, 0.9657, 0.4517, 0.9927, 0.4537, 0.9961, 0.4471, 0.9963, 0.4445, 0.9954, 0.4517, 0.9687, 0.4537, 0.9657, 0.4542, 0.9715, 0.4387, 0.9654, 0.4471, 0.9655, 0.3828, 0.9655, 0.3912, 0.9654, -0.0001335, 0.9932, -0.0001336, 0.7196, 0.1021, 0.7196, 0.05618, 0.9692, 0.1726, 0.9692, 0.1634, 0.7196, 0.2043, 0.7196, 0.2502, 0.9692, -0.0001336, 0.7196, -0.0001332, 0.1253, 0.1021, 0.1253, 0.1021, 0.7196, 0.1634, 0.7196, 0.1634, 0.1253, 0.2043, 0.1253, 0.2043, 0.7196, -0.0001336, 1.314, -0.0001337, 1.143, 0.05618, 1.167, 0.1021, 1.314, 0.1634, 1.314, 0.1726, 1.167, 0.2502, 1.167, 0.2043, 1.314, 0.725, 0.09857, 1.028, -0.1158, 1.095, -0.0394, 0.7367, 0.1558, 0.7425, 0.2022, 1.195, 0.1637, 1.236, 0.2996, 0.7469, 0.2333, 1.348, -0.3889, 1.936, -0.8073, 2.066, -0.6066, 1.421, -0.2439, 1.544, 0.02416, 2.134, -0.4876, 2.166, -0.406, 1.611, 0.2196, -1.16, -0.6153, -1.408, -1.332, -1.197, -1.404, -0.9676, -0.6946, -0.8899, -0.7236, -1.113, -1.431, -0.9863, -1.472, -0.7748, -0.7641, -0.1567, 0.2627, -0.869, -0.02266, -0.7007, -0.1582, -0.1368, 0.1808, -0.1243, 0.1465, -0.6482, -0.201, -0.5696, -0.2576, -0.1037, 0.09417, 0.2655, 0.9583, 0.2655, 0.9219, 0.2655, 0.9219, 0.2655, 0.9583, -0.0001337, 1.143, -0.0001335, 0.9932, 0.05618, 0.9692, 0.05618, 1.167, 0.3659, 0.9605, 0.3659, 0.9261, 0.3711, 0.9284, 0.3711, 0.9618, 0.3608, 0.9593, 0.3608, 0.9238, 0.3659, 0.9261, 0.3659, 0.9605, 0.3711, 0.9618, 0.3711, 0.9284, 0.4588, 0.9284, 0.4588, 0.9618, 0.3608, 0.9593, 0.3608, 0.9593, 0.3608, 0.9238, 0.3608, 0.9238, 0.4588, 0.8672, 0.4588, 0.8672, 0.4588, 0.9284, 0.4588, 0.9284, -0.3047, 1.269, 0.5256, 1.336, 0.8259, 2.155, 0.8785, 2.374, 0.8888, 2.577, -0.508, 2.648, -0.422, 1.824, -0.3894, 1.575, 0.3065, 1.143, 0.3065, 0.9932, 0.6544, 0.9932, 0.6544, 1.143, 0.4154, -1.041, 0.666, -1.648, 1.353, -1.407, 1.059, -0.7879, 0.2502, 1.167, 0.2502, 0.9692, 0.3065, 0.9932, 0.3065, 1.143, 0.3565, 0.9584, 0.3566, 0.9221, 0.3608, 0.9238, 0.3608, 0.9593, 0.3564, 0.9583, 0.3564, 0.9219, 0.3566, 0.9221, 0.3565, 0.9584, 0.3564, 0.9583, 0.3564, 0.9219, 0.3564, 0.9219, 0.3564, 0.9583, 0.3564, 0.9583, 0.3564, 0.9583, 0.3564, 0.9219, 0.3564, 0.9219, 0.281, 0.9219, 0.281, 0.9583, 0.281, 0.9583, 0.281, 0.9219, 0.2744, 0.9371, 0.2744, 0.9431, 0.2744, 0.9431, 0.2744, 0.9371, 0.2734, 0.938, 0.2741, 0.938, 0.2741, 0.938, 0.2734, 0.938, 0.2748, 0.9219, 0.281, 0.9219, 0.281, 0.9219, 0.2748, 0.9219, 0.2748, 0.9583, 0.2655, 0.9583, 0.2655, 0.9583, 0.2748, 0.9583, 0.2748, 0.9583, 0.2655, 0.9583, 0.2656, 0.9581, 0.2748, 0.9581, 0.2748, 0.9581, 0.2656, 0.9581, 0.266, 0.9572, 0.2747, 0.9572, 0.2747, 0.9572, 0.266, 0.9572, 0.2682, 0.952, 0.2743, 0.952, 0.2743, 0.952, 0.2682, 0.952, 0.2701, 0.9476, 0.2739, 0.9476, 0.2739, 0.9476, 0.2701, 0.9476, 0.2721, 0.9431, 0.2735, 0.9431, 0.2721, 0.9371, 0.2721, 0.9431, 0.2701, 0.9476, 0.2701, 0.9326, 0.2701, 0.9326, 0.2701, 0.9476, 0.2682, 0.952, 0.2682, 0.9282, 0.2682, 0.9282, 0.2682, 0.952, 0.266, 0.9572, 0.266, 0.923, 0.266, 0.923, 0.266, 0.9572, 0.2656, 0.9581, 0.2656, 0.9221, 0.2656, 0.9221, 0.2656, 0.9581, 0.2655, 0.9583, 0.2655, 0.9219, 0.2655, 0.9219, 0.2655, 0.9583, 0.2655, 0.9583, 0.2655, 0.9219, 0.281, 0.9219, 0.281, 0.9583, 0.281, 0.9583, 0.281, 0.9219, 0.281, 0.9219, 0.281, 0.9583, 0.2809, 0.9581, 0.2809, 0.9221, 0.2809, 0.9221, 0.2809, 0.9581, 0.2805, 0.9572, 0.2805, 0.923, 0.2805, 0.923, 0.2805, 0.9572, 0.2783, 0.952, 0.2783, 0.9282, 0.2783, 0.9282, 0.2783, 0.952, 0.2764, 0.9476, 0.2764, 0.9326, 0.2764, 0.9326, 0.2764, 0.9476, 0.2744, 0.9431, 0.2744, 0.9371, 0.2748, 0.9219, 0.281, 0.9219, 0.281, 0.9219, 0.2748, 0.9219, 0.2748, 0.9219, 0.281, 0.9219, 0.2809, 0.9221, 0.2748, 0.9221, 0.2748, 0.9221, 0.2809, 0.9221, 0.2805, 0.923, 0.2747, 0.923, 0.2747, 0.923, 0.2805, 0.923, 0.2783, 0.9282, 0.2743, 0.9282, 0.2743, 0.9282, 0.2783, 0.9282, 0.2764, 0.9326, 0.2739, 0.9326, 0.2739, 0.9326, 0.2764, 0.9326, 0.2744, 0.9371, 0.2735, 0.9371, 0.2748, 0.9583, 0.2655, 0.9583, 0.2655, 0.9583, 0.2748, 0.9583, 0.2721, 0.9431, 0.2721, 0.9371, 0.2721, 0.9371, 0.2721, 0.9431, 0.2735, 0.9431, 0.2721, 0.9431, 0.2721, 0.9431, 0.2735, 0.9431, 0.2735, 0.9371, 0.2744, 0.9371, 0.2744, 0.9371, 0.2735, 0.9371, 0.2741, 0.9422, 0.2741, 0.938, 0.2744, 0.9371, 0.2744, 0.9431, 0.2734, 0.9422, 0.2741, 0.9422, 0.2744, 0.9431, 0.2735, 0.9431, 0.2734, 0.938, 0.2724, 0.938, 0.2721, 0.9371, 0.2735, 0.9371, 0.2724, 0.938, 0.2724, 0.9422, 0.2721, 0.9431, 0.2721, 0.9371, 0.2741, 0.938, 0.2741, 0.9422, 0.2741, 0.9422, 0.2741, 0.938, 0.2724, 0.9422, 0.2724, 0.938, 0.2724, 0.938, 0.2724, 0.9422, 0.2734, 0.9422, 0.2724, 0.9422, 0.2724, 0.9422, 0.2734, 0.9422, 0.2735, 0.9408, 0.2735, 0.9394, 0.2741, 0.938, 0.2741, 0.9422, 0.2733, 0.9408, 0.2735, 0.9408, 0.2741, 0.9422, 0.2734, 0.9422, 0.2733, 0.9394, 0.2729, 0.9394, 0.2724, 0.938, 0.2734, 0.938, 0.2729, 0.9394, 0.2729, 0.9408, 0.2724, 0.9422, 0.2724, 0.938, 0.2733, 0.9394, 0.2735, 0.9394, 0.2735, 0.9394, 0.2733, 0.9394, 0.2733, 0.9408, 0.2733, 0.9394, 0.2735, 0.9394, 0.2735, 0.9408, 0.2735, 0.9394, 0.2735, 0.9408, 0.2735, 0.9408, 0.2735, 0.9394, 0.2729, 0.9408, 0.2729, 0.9394, 0.2729, 0.9394, 0.2729, 0.9408, 0.2733, 0.9408, 0.2729, 0.9408, 0.2729, 0.9408, 0.2733, 0.9408, 0.25, 0.9219, 0.25, 0.9219, 0.25, 0.9219, 0.25, 0.9219, -0.8034, -0.502, -0.8899, -0.7236, -0.7748, -0.7641, -0.6992, -0.547, -1.059, -0.3843, -1.16, -0.6153, -0.9676, -0.6946, -0.8748, -0.4693, 0.2748, 1.0, 0.2655, 1.0, 0.2655, 1.0, 0.2748, 1.0, 1.203, -0.271, 1.348, -0.3889, 1.421, -0.2439, 1.278, -0.1579, 0.9131, -0.5501, 1.059, -0.7879, 1.148, -0.5982, 1.023, -0.4493, -0.5285, -0.6108, -0.5835, -0.8222, 0.4154, -1.041, 0.3703, -0.7529, -1.408, -1.332, -1.16, -0.6153, -1.228, -0.5881, -1.478, -1.307, 1.446, 0.2567, 1.611, 0.2196, 1.663, 0.3867, 1.471, 0.3933, -0.508, 2.648, -1.392, 2.51, -1.221, 1.631, -0.422, 1.824, 1.023, -0.4493, 1.148, -0.5982, 1.348, -0.3889, 1.203, -0.271, -0.6992, -0.547, -0.7748, -0.7641, -0.5835, -0.8222, -0.5285, -0.6108, 0.7538, -0.2717, 0.5294, 0.07041, 0.3319, 0.05397, 0.3282, -0.4015, 0.1497, 0.4029, 0.1497, 0.01454, 0.8397, 0.01454, 0.8397, 0.4029, 0.25, 0.8552, 0.25, 0.8552, 0.25, 0.8552, 0.25, 0.8552, 0.25, 0.8552, 0.25, 0.9219, 0.25, 0.9219, 0.25, 0.8552, 0.25, 0.9219, 0.25, 0.8552, 0.25, 0.8552, 0.25, 0.9219, 0.25, 0.8585, 0.25, 0.9186, 0.25, 0.9219, 0.25, 0.8552, 0.25, 0.8585, 0.25, 0.8585, 0.25, 0.8552, 0.25, 0.8552, 0.25, 0.9186, 0.25, 0.9186, 0.25, 0.9219, 0.25, 0.9219, 0.25, 0.9186, 0.25, 0.8585, 0.25, 0.8552, 0.25, 0.9219, 0.318, 0.7105, 0.318, 0.7105, 0.318, 0.7105, 0.318, 0.7105, 0.3444, 0.7105, 0.3085, 0.7105, 0.3085, 0.7105, 0.3444, 0.7105, -0.869, -0.02266, -0.9968, 0.8813, -1.083, 0.8603, -0.9471, -0.009497, -1.143, 1.336, -1.221, 1.631, -1.306, 1.612, -1.227, 1.312, 0.6544, 0.1253, 0.3065, 0.1253, 0.3065, 0.09107, 0.6544, 0.09107, -1.059, -0.3843, -0.869, -0.02266, -0.9471, -0.009497, -1.119, -0.356, 0.3444, 0.7105, 0.3444, 0.7105, 0.3564, 0.7105, 0.3564, 0.7105, 0.3444, 0.7105, 0.3085, 0.7105, 0.2965, 0.7105, 0.3564, 0.7105, 0.3085, 0.7105, 0.3085, 0.7105, 0.2965, 0.7105, 0.2965, 0.7105, 0.3085, 0.7105, 0.3444, 0.7105, 0.3564, 0.7105, 0.2965, 0.7105, 0.08706, 0.4012, 0.08706, 0.006213, 0.8607, 0.006213, 0.8607, 0.4012, 0.3085, 0.7105, 0.3444, 0.7105, 0.3444, 0.7105, 0.3085, 0.7105, 0.3085, 0.7105, 0.3085, 0.7105, 0.3085, 0.7105, 0.3085, 0.7105, 0.3444, 0.7105, 0.3444, 0.7105, 0.3444, 0.7105, 0.3444, 0.7105, 0.318, 0.7105, 0.3349, 0.7105, 0.3564, 0.7105, 0.2965, 0.7105, 0.3349, 0.7105, 0.3349, 0.7105, 0.3564, 0.7105, 0.3564, 0.7105, 0.318, 0.7105, 0.318, 0.7105, 0.2965, 0.7105, 0.2965, 0.7105, 0.3349, 0.7105, 0.318, 0.7105, 0.2965, 0.7105, 0.3564, 0.7105, 0.3349, 0.7105, 0.318, 0.7105, 0.3349, 0.7105, 0.3349, 0.7105, 0.318, 0.7105, 0.318, 0.7105, 0.3349, 0.7105, 0.318, 0.7105, 0.3349, 0.7105, 0.3349, 0.7105, 0.318, 0.7105, 0.3349, 0.7105, 0.3349, 0.7105, 0.3349, 0.7105, 0.3349, 0.7105, 0.318, 0.7105, 0.3349, 0.7105, 0.318, 0.7105, 0.3349, 0.7105, 0.3349, 0.7105, 0.3349, 0.7105, 0.3349, 0.7105, 0.318, 0.7105, 0.318, 0.7105, 0.318, 0.7105, 0.318, 0.7105, 0.3349, 0.7105, 0.3349, 0.7105, 0.3349, 0.7105, 0.3349, 0.7105, 0.3349, 0.7105, 0.3349, 0.7105, 0.3349, 0.7105, 0.3349, 0.7105, 0.3349, 0.7105, 0.3349, 0.7105, -0.1243, 0.1465, 0.7425, 0.2022, 0.7469, 0.2333, 0.7551, 0.309, 0.7758, 0.5194, 0.7771, 0.7019, 0.4079, 0.8038, -0.03206, 0.843, -0.1195, 0.5737, -0.1567, 0.2627, -0.1368, 0.1808, 0.28, 1.0, 0.28, 1.0, 0.281, 1.0, 0.281, 1.0, 0.2748, 1.0, 0.281, 1.0, 0.281, 1.0, 0.28, 1.0, 0.2789, 1.0, 0.2781, 1.0, 0.2779, 1.0, 0.2769, 1.0, 0.2767, 1.0, 0.2758, 1.0, 0.2748, 1.0, 0.281, 1.0, 0.281, 1.0, 0.281, 1.0, 0.281, 1.0, 0.2655, 1.0, 0.2655, 1.0, 0.2655, 1.0, 0.2655, 1.0, 0.2655, 1.0, 0.2748, 1.0, 0.2748, 1.0, 0.2655, 1.0, 0.2655, 1.0, 0.2655, 1.0, 0.2748, 1.0, 0.2748, 1.0, 0.2748, 1.0, 0.2748, 1.0, 0.2748, 1.0, 0.2748, 1.0, 0.2748, 1.0, 0.2748, 1.0, 0.2748, 1.0, 0.2748, 1.0, 0.725, 0.09857, 0.7367, 0.1558, 0.7425, 0.2022, -0.1243, 0.1465, -0.1037, 0.09417, -0.07227, 0.01916, 0.3319, 0.05397, 0.5294, 0.07041, 0.634, 0.08564, 0.281, 1.0, 0.2748, 1.0, 0.2748, 1.0, 0.281, 1.0, -0.8748, -0.4693, -0.9676, -0.6946, -0.8899, -0.7236, -0.8034, -0.502, 0.2735, 0.9408, 0.2733, 0.9408, 0.2733, 0.9408, 0.2735, 0.9408, 0.2729, 0.9408, 0.2729, 0.9394, 0.2733, 0.9394, 0.2733, 0.9408, 0.2729, 0.9394, 0.2733, 0.9394, 0.2733, 0.9394, 0.2729, 0.9394, 0.2735, 0.9394, 0.2733, 0.9394, 0.2734, 0.938, 0.2741, 0.938, 0.2729, 0.9408, 0.2733, 0.9408, 0.2734, 0.9422, 0.2724, 0.9422, 0.2741, 0.9422, 0.2734, 0.9422, 0.2734, 0.9422, 0.2741, 0.9422, 0.2741, 0.938, 0.2734, 0.938, 0.2735, 0.9371, 0.2744, 0.9371, 0.2724, 0.9422, 0.2734, 0.9422, 0.2735, 0.9431, 0.2721, 0.9431, 0.2721, 0.9371, 0.2735, 0.9371, 0.2735, 0.9371, 0.2721, 0.9371, 0.2744, 0.9431, 0.2735, 0.9431, 0.2735, 0.9431, 0.2744, 0.9431, 0.281, 0.9583, 0.2748, 0.9583, 0.2748, 0.9583, 0.281, 0.9583, 0.2701, 0.9326, 0.2739, 0.9326, 0.2735, 0.9371, 0.2721, 0.9371, 0.2682, 0.9282, 0.2743, 0.9282, 0.2739, 0.9326, 0.2701, 0.9326, 0.266, 0.923, 0.2747, 0.923, 0.2743, 0.9282, 0.2682, 0.9282, 0.2656, 0.9221, 0.2748, 0.9221, 0.2747, 0.923, 0.266, 0.923, 0.2655, 0.9219, 0.2748, 0.9219, 0.2748, 0.9221, 0.2656, 0.9221, 0.2655, 0.9219, 0.2748, 0.9219, 0.2748, 0.9219, 0.2655, 0.9219, 0.2764, 0.9476, 0.2739, 0.9476, 0.2735, 0.9431, 0.2744, 0.9431, 0.2783, 0.952, 0.2743, 0.952, 0.2739, 0.9476, 0.2764, 0.9476, 0.2805, 0.9572, 0.2747, 0.9572, 0.2743, 0.952, 0.2783, 0.952, 0.2809, 0.9581, 0.2748, 0.9581, 0.2747, 0.9572, 0.2805, 0.9572, 0.281, 0.9583, 0.2748, 0.9583, 0.2748, 0.9581, 0.2809, 0.9581, 0.281, 0.9583, 0.2748, 0.9583, 0.2748, 0.9583, 0.281, 0.9583, 0.2655, 0.9219, 0.2748, 0.9219, 0.2748, 0.9219, 0.2655, 0.9219, 0.2724, 0.938, 0.2734, 0.938, 0.2734, 0.938, 0.2724, 0.938, -0.1368, 0.1808, -0.7007, -0.1582, -0.6482, -0.201, -0.1243, 0.1465, -0.9676, -0.6946, -1.197, -1.404, -1.113, -1.431, -0.8899, -0.7236, 1.421, -0.2439, 2.066, -0.6066, 2.134, -0.4876, 1.544, 0.02416, 0.7367, 0.1558, 1.095, -0.0394, 1.195, 0.1637, 0.7425, 0.2022, 0.1021, 1.314, 0.05618, 1.167, 0.1726, 1.167, 0.1634, 1.314, 0.1021, 0.7196, 0.1021, 0.1253, 0.1634, 0.1253, 0.1634, 0.7196, 0.05618, 0.9692, 0.1021, 0.7196, 0.1634, 0.7196, 0.1726, 0.9692, -0.7007, -0.1582, -0.8748, -0.4693, -0.8034, -0.502, -0.6482, -0.201, 0.2661, 1.0, 0.2742, 1.0, 0.2742, 1.0, 0.2661, 1.0, 0.2655, 1.0, 0.2655, 1.0, 0.2655, 1.0, 0.2655, 1.0, 0.281, 1.0, 0.281, 1.0, 0.281, 1.0, 0.281, 1.0, 0.281, 1.0, 0.281, 1.0, 0.281, 1.0, 0.281, 1.0, 0.281, 1.0, 0.281, 1.0, 0.281, 1.0, 0.281, 1.0, 0.2753, 1.0, 0.2753, 1.0, 0.2753, 1.0, 0.2753, 1.0, 0.3444, 0.7105, 0.3444, 0.7105, 0.3444, 0.7105, 0.3444, 0.7105, 0.3085, 0.7105, 0.3085, 0.7105, 0.3085, 0.7105, 0.3085, 0.7105, 0.08706, 0.9938, 0.08706, 0.4012, 0.8607, 0.4012, 0.8607, 0.9938, 0.3085, 0.7105, 0.3085, 0.7105, 0.2965, 0.7105, 0.2965, 0.7105, 0.3444, 0.7105, 0.3444, 0.7105, 0.3564, 0.7105, 0.3564, 0.7105, -1.16, -0.6153, -1.059, -0.3843, -1.119, -0.356, -1.228, -0.5881, -0.9968, 0.8813, -1.143, 1.336, -1.227, 1.312, -1.083, 0.8603, 0.25, 0.9186, 0.25, 0.9186, 0.25, 0.9219, 0.25, 0.9219, 0.25, 0.8585, 0.25, 0.8585, 0.25, 0.8552, 0.25, 0.8552, 0.25, 0.8552, 0.25, 0.8552, 0.25, 0.8552, 0.25, 0.8552, 0.1497, 0.9855, 0.1497, 0.4029, 0.8397, 0.4029, 0.8397, 0.9855, -0.5696, -0.2576, -0.6992, -0.547, -0.5285, -0.6108, -0.4284, -0.3481, 0.875, -0.2626, 1.023, -0.4493, 1.203, -0.271, 1.028, -0.1158, 1.236, 0.2996, 1.446, 0.2567, 1.471, 0.3933, 1.244, 0.408, -0.4284, -0.3481, -0.5285, -0.6108, 0.3703, -0.7529, 0.3282, -0.4015, 0.7538, -0.2717, 0.9131, -0.5501, 1.023, -0.4493, 0.875, -0.2626, 1.028, -0.1158, 1.203, -0.271, 1.278, -0.1579, 1.095, -0.0394, -0.869, -0.02266, -1.059, -0.3843, -0.8748, -0.4693, -0.7007, -0.1582, -0.6482, -0.201, -0.8034, -0.502, -0.6992, -0.547, -0.5696, -0.2576, 0.25, 0.9219, 0.25, 0.9219, 0.25, 0.9219, 0.25, 0.9219, -0.422, 1.824, -1.221, 1.631, -1.143, 1.336, -0.3894, 1.575, 0.2661, 1.0, 0.2742, 1.0, 0.2748, 1.0, 0.2655, 1.0, 0.2661, 1.0, 0.2661, 1.0, 0.2655, 1.0, 0.2655, 1.0, 0.2742, 1.0, 0.2742, 1.0, 0.2748, 1.0, 0.2748, 1.0, 0.2742, 1.0, 0.2661, 1.0, 0.2655, 1.0, 0.2748, 1.0, 0.2805, 1.0, 0.2805, 1.0, 0.281, 1.0, 0.281, 1.0, 0.2753, 1.0, 0.2805, 1.0, 0.281, 1.0, 0.2748, 1.0, 0.2753, 1.0, 0.2753, 1.0, 0.2748, 1.0, 0.2748, 1.0, 0.2805, 1.0, 0.2753, 1.0, 0.2748, 1.0, 0.2758, 1.0, 0.2767, 1.0, 0.2769, 1.0, 0.2779, 1.0, 0.2781, 1.0, 0.2789, 1.0, 0.28, 1.0, 0.281, 1.0, 0.2753, 1.0, 0.2753, 1.0, 0.2805, 1.0, 0.2805, 1.0, 0.2805, 1.0, 0.2805, 1.0, 0.2805, 1.0, 0.2805, 1.0, 0.2753, 1.0, 0.2805, 1.0, 0.2805, 1.0, 0.2753, 1.0, 0.2805, 1.0, 0.2753, 1.0, 0.2753, 1.0, 0.2805, 1.0, 0.2661, 1.0, 0.2661, 1.0, 0.2742, 1.0, 0.2742, 1.0, 0.2661, 1.0, 0.2661, 1.0, 0.2661, 1.0, 0.2661, 1.0, 0.2742, 1.0, 0.2742, 1.0, 0.2742, 1.0, 0.2742, 1.0, 0.2742, 1.0, 0.2661, 1.0, 0.2661, 1.0, 0.2742, 1.0, 0.28, 1.0, 0.28, 1.0, 0.281, 1.0, 0.281, 1.0, 0.28, 1.0, 0.28, 1.0, 0.281, 1.0, 0.281, 1.0, 0.28, 1.0, 0.28, 1.0, 0.281, 1.0, 0.281, 1.0, 0.28, 1.0, 0.28, 1.0, 0.281, 1.0, 0.281, 1.0, 0.28, 1.0, 0.28, 1.0, 0.281, 1.0, 0.281, 1.0, 0.2748, 1.0, 0.2748, 1.0, 0.2758, 1.0, 0.2758, 1.0, 0.2767, 1.0, 0.2767, 1.0, 0.2769, 1.0, 0.2769, 1.0, 0.2769, 1.0, 0.2769, 1.0, 0.2779, 1.0, 0.2779, 1.0, 0.2781, 1.0, 0.2781, 1.0, 0.2789, 1.0, 0.2789, 1.0, 0.2789, 1.0, 0.2789, 1.0, 0.28, 1.0, 0.28, 1.0, 0.2748, 1.0, 0.2748, 1.0, 0.2758, 1.0, 0.2758, 1.0, 0.2767, 1.0, 0.2767, 1.0, 0.2769, 1.0, 0.2769, 1.0, 0.2779, 1.0, 0.2779, 1.0, 0.2779, 1.0, 0.2779, 1.0, 0.2781, 1.0, 0.2781, 1.0, 0.2789, 1.0, 0.2789, 1.0, 0.2789, 1.0, 0.28, 1.0, 0.28, 1.0, 0.2789, 1.0, 0.2748, 1.0, 0.2748, 1.0, 0.2758, 1.0, 0.2758, 1.0, 0.2767, 1.0, 0.2767, 1.0, 0.2769, 1.0, 0.2769, 1.0, 0.2769, 1.0, 0.2769, 1.0, 0.2779, 1.0, 0.2779, 1.0, 0.2781, 1.0, 0.2781, 1.0, 0.2789, 1.0, 0.2789, 1.0, 0.2789, 1.0, 0.2789, 1.0, 0.28, 1.0, 0.28, 1.0, 0.2748, 1.0, 0.2748, 1.0, 0.2758, 1.0, 0.2758, 1.0, 0.2767, 1.0, 0.2767, 1.0, 0.2769, 1.0, 0.2769, 1.0, 0.2779, 1.0, 0.2769, 1.0, 0.2769, 1.0, 0.2779, 1.0, 0.2767, 1.0, 0.2767, 1.0, 0.2767, 1.0, 0.2767, 1.0, 0.2789, 1.0, 0.2789, 1.0, 0.28, 1.0, 0.28, 1.0, 0.2748, 1.0, 0.2748, 1.0, 0.2758, 1.0, 0.2758, 1.0, 0.2767, 1.0, 0.2767, 1.0, 0.2769, 1.0, 0.2769, 1.0, 0.2769, 1.0, 0.2769, 1.0, 0.2769, 1.0, 0.2769, 1.0, 0.2781, 1.0, 0.2781, 1.0, 0.2789, 1.0, 0.2789, 1.0, 0.2789, 1.0, 0.2789, 1.0, 0.28, 1.0, 0.28, 1.0, 0.2748, 1.0, 0.2748, 1.0, 0.2758, 1.0, 0.2758, 1.0, 0.2767, 1.0, 0.2767, 1.0, 0.2769, 1.0, 0.2769, 1.0, 0.2769, 1.0, 0.2769, 1.0, 0.2779, 1.0, 0.2779, 1.0, 0.2781, 1.0, 0.2781, 1.0, 0.2789, 1.0, 0.2789, 1.0, 0.2789, 1.0, 0.2789, 1.0, 0.28, 1.0, 0.28, 1.0, 0.2789, 1.0, 0.2789, 1.0, 0.28, 1.0, 0.28, 1.0, 0.28, 1.0, 0.2789, 1.0, 0.2789, 1.0, 0.28, 1.0, 0.2789, 1.0, 0.2789, 1.0, 0.2789, 1.0, 0.2789, 1.0, 0.28, 1.0, 0.28, 1.0, 0.28, 1.0, 0.28, 1.0, 0.2769, 1.0, 0.2769, 1.0, 0.2779, 1.0, 0.2779, 1.0, 0.2769, 1.0, 0.2769, 1.0, 0.2769, 1.0, 0.2769, 1.0, 0.2779, 1.0, 0.2779, 1.0, 0.2779, 1.0, 0.2779, 1.0, 0.2769, 1.0, 0.2779, 1.0, 0.2779, 1.0, 0.2769, 1.0, 0.2758, 1.0, 0.2758, 1.0, 0.2767, 1.0, 0.2767, 1.0, 0.2758, 1.0, 0.2758, 1.0, 0.2767, 1.0, 0.2767, 1.0, 0.2779, 1.0, 0.2769, 1.0, 0.2769, 1.0, 0.2779, 1.0, 0.2758, 1.0, 0.2758, 1.0, 0.2767, 1.0, 0.2767, 1.0, 0.2758, 1.0, 0.2758, 1.0, 0.2767, 1.0, 0.2767, 1.0, 0.2758, 1.0, 0.2758, 1.0, 0.2767, 1.0, 0.2767, 1.0, 0.2758, 1.0, 0.2758, 1.0, 0.2767, 1.0, 0.2767, 1.0, 0.2789, 1.0, 0.2789, 1.0, 0.28, 1.0, 0.28, 1.0, 0.2781, 1.0, 0.2781, 1.0, 0.2789, 1.0, 0.2789, 1.0, 0.2789, 1.0, 0.2781, 1.0, 0.2781, 1.0, 0.2789, 1.0, 0.2767, 1.0, 0.2767, 1.0, 0.2769, 1.0, 0.2769, 1.0, 0.2748, 1.0, 0.2748, 1.0, 0.2758, 1.0, 0.2758, 1.0, 0.28, 1.0, 0.28, 1.0, 0.281, 1.0, 0.281, 1.0, 0.2758, 1.0, 0.2758, 1.0, 0.2767, 1.0, 0.2767, 1.0, 0.2789, 1.0, 0.2789, 1.0, 0.28, 1.0, 0.28, 1.0, 0.2781, 1.0, 0.2781, 1.0, 0.2789, 1.0, 0.2789, 1.0, 0.2769, 1.0, 0.2769, 1.0, 0.2779, 1.0, 0.2779, 1.0, 0.2767, 1.0, 0.2767, 1.0, 0.2769, 1.0, 0.2769, 1.0, 0.2748, 1.0, 0.2748, 1.0, 0.2758, 1.0, 0.2758, 1.0, 0.28, 1.0, 0.28, 1.0, 0.281, 1.0, 0.281, 1.0, 0.2779, 1.0, 0.2779, 1.0, 0.2781, 1.0, 0.2781, 1.0, 0.2779, 1.0, 0.2779, 1.0, 0.2781, 1.0, 0.2781, 1.0, 0.2779, 1.0, 0.2779, 1.0, 0.2781, 1.0, 0.2781, 1.0, 0.2779, 1.0, 0.2779, 1.0, 0.2781, 1.0, 0.2781, 1.0, 0.2779, 1.0, 0.2779, 1.0, 0.2781, 1.0, 0.2781, 1.0, 0.2779, 1.0, 0.2779, 1.0, 0.2781, 1.0, 0.2781, 1.0, 0.2779, 1.0, 0.2779, 1.0, 0.2781, 1.0, 0.2781, 1.0, 0.2779, 1.0, 0.2779, 1.0, 0.2781, 1.0, 0.2781, 1.0, 0.2781, 1.0, 0.2781, 1.0, 0.2789, 1.0, 0.2789, 1.0, 0.2769, 1.0, 0.2769, 1.0, 0.2779, 1.0, 0.2779, 1.0, 0.2758, 1.0, 0.2758, 1.0, 0.2767, 1.0, 0.2767, 1.0, 0.2769, 1.0, 0.2769, 1.0, 0.2779, 1.0, 0.2779, 1.0, 0.2789, 1.0, 0.2789, 1.0, 0.2789, 1.0, 0.2789, 1.0, 0.2769, 1.0, 0.2779, 1.0, 0.2779, 1.0, 0.2769, 1.0, 0.2779, 1.0, 0.2769, 1.0, 0.2769, 1.0, 0.2779, 1.0, 0.2769, 1.0, 0.2769, 1.0, 0.2769, 1.0, 0.2769, 1.0, 0.2779, 1.0, 0.2779, 1.0, 0.2779, 1.0, 0.2779, 1.0, 0.2769, 1.0, 0.2779, 1.0, 0.2779, 1.0, 0.2769, 1.0, 0.2779, 1.0, 0.2779, 1.0, 0.2779, 1.0, 0.2779, 1.0, 0.2767, 1.0, 0.2758, 1.0, 0.2758, 1.0, 0.2767, 1.0, 0.2781, 1.0, 0.2781, 1.0, 0.2781, 1.0, 0.2781, 1.0, 0.2758, 1.0, 0.2767, 1.0, 0.2767, 1.0, 0.2758, 1.0, 0.2781, 1.0, 0.2789, 1.0, 0.2789, 1.0, 0.2781, 1.0, 0.2758, 1.0, 0.2758, 1.0, 0.2758, 1.0, 0.2758, 1.0, 0.2769, 1.0, 0.2769, 1.0, 0.2779, 1.0, 0.2779, 1.0, 0.2769, 1.0, 0.2779, 1.0, 0.2779, 1.0, 0.2769, 1.0, 0.2779, 1.0, 0.2769, 1.0, 0.2769, 1.0, 0.2779, 1.0, 0.2769, 1.0, 0.2769, 1.0, 0.2769, 1.0, 0.2769, 1.0, 0.2769, 1.0, 0.2769, 1.0, 0.2769, 1.0, 0.2769, 1.0, 0.2769, 1.0, 0.2769, 1.0, 0.2779, 1.0, 0.2779, 1.0, 0.2779, 1.0, 0.2779, 1.0, 0.2781, 1.0, 0.2781, 1.0, 0.2758, 1.0, 0.2758, 1.0, 0.2767, 1.0, 0.2767, 1.0, 0.28, 1.0, 0.28, 1.0, 0.28, 1.0, 0.28, 1.0, 0.2789, 1.0, 0.2789, 1.0, 0.2789, 1.0, 0.2789, 1.0, 0.2789, 1.0, 0.2789, 1.0, 0.28, 1.0, 0.28, 1.0, 0.2781, 1.0, 0.2781, 1.0, 0.2789, 1.0, 0.2789, 1.0, 0.2779, 1.0, 0.2779, 1.0, 0.2779, 1.0, 0.2779, 1.0, 0.2767, 1.0, 0.2767, 1.0, 0.2769, 1.0, 0.2769, 1.0, 0.2748, 1.0, 0.2748, 1.0, 0.2758, 1.0, 0.2758, 1.0, 0.28, 1.0, 0.28, 1.0, 0.281, 1.0, 0.281, 1.0])
me_plane_001.materials.append(mat_material_002)
me_plane_001.materials.append(mat_material_003)
me_plane_001.materials.append(mat_material_004)
me_plane_001.materials.append(mat_material_005)
me_plane_001.materials.append(mat_material_006)
me_plane_001.materials.append(mat_material_007)
me_plane_001.materials.append(mat_material_008)
me_plane_001.materials.append(mat_material_009)
me_plane_001.materials.append(mat_material_010)
me_plane_001.materials.append(mat_material_011)
me_plane_001.materials.append(mat_material_012)
me_plane_001.materials.append(mat_material_013)
me_plane_001.materials.append(mat_material_014)
me_plane_001.materials.append(mat_material_015)
me_plane_001.materials.append(mat_material_001)
me_plane_001.update()

# ---- objects
ob_light = bpy.data.objects.new('Light', light_light)
ob_plane_001 = bpy.data.objects.new('Plane.001', me_plane_001)

# ---- transforms, parenting, visibility, modifiers, constraints
ob_light.location = (4.076, 1.005, 5.904)
ob_light.rotation_euler = (0.6503, 0.05522, 1.866)
ob_light.lock_rotations_4d = False
ob_light.empty_display_type = 'ARROWS'
ob_light.color = (0.0, 0.0, 0.0, 0.0)
ob_light.lineart.crease_threshold = 0.0
ob_plane_001.location = (0.0, 0.0, 3.5)
ob_plane_001.scale = (1.2, 1.2, 1.0)
_m = ob_plane_001.modifiers.new('Auto Smooth', 'NODES')
_m.node_group = ng_auto_smooth
_gi = [s.identifier for s in ng_auto_smooth.interface.items_tree if s.item_type == 'SOCKET' and s.in_out == 'INPUT']
_m[_gi[1]] = 0.7679  # Angle

# ---- collection membership
col_collection.objects.link(ob_light)
col_collection.objects.link(ob_plane_001)

# ---- scene / render settings (as saved in the file)
scene.frame_start = 1; scene.frame_end = 250; scene.frame_set(1)
scene.render.engine = 'BLENDER_EEVEE_NEXT'
scene.render.simplify_subdivision = 0
scene.cycles.sampling_pattern = 'TABULATED_SOBOL'
bpy.context.view_layer.update()

# ---- added for rendering (the .blend has no active camera): camera
cam_auto = bpy.data.cameras.new('AutoCamera')
cam_auto.lens = 50.0
cam_auto.sensor_width = 36.0
cam_auto.clip_end = 1000.0
ob_auto_camera = bpy.data.objects.new('AutoCamera', cam_auto)
scene.collection.objects.link(ob_auto_camera)
ob_auto_camera.location = (12.4555, -15.2833, 13.395)
ob_auto_camera.rotation_euler = (1.09748, -7.21219e-08, 0.694738)
scene.camera = ob_auto_camera
bpy.context.view_layer.update()
